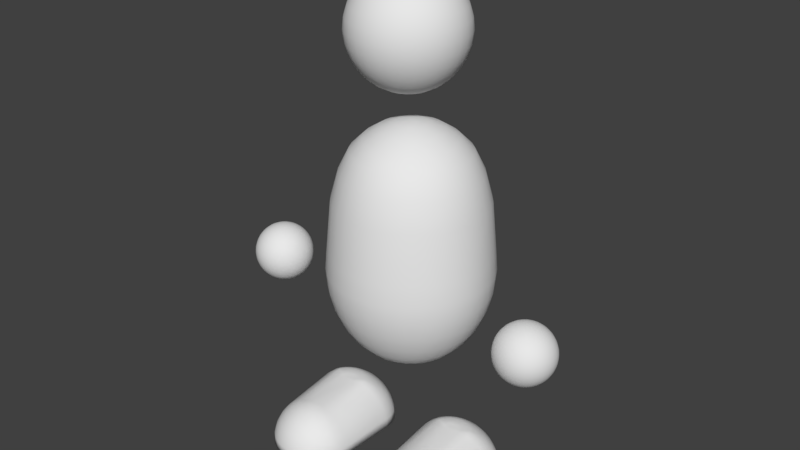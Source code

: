 # Source: player.blend  (saved by Blender 2.79.0; exported with 4.5.12 LTS)
import bpy
from mathutils import Matrix  # noqa: F401  (used for matrix-valued properties, if any)

bpy.ops.wm.read_factory_settings(use_empty=True)
scene = bpy.context.scene
scene.name = 'Scene'

# ---- collections
col_collection_1 = bpy.data.collections.new('Collection 1'); scene.collection.children.link(col_collection_1)

# ---- world
world_world = bpy.data.worlds.new('World'); scene.world = world_world
world_world.color = (0.05088, 0.05088, 0.05088)
world_world.use_sun_shadow = False
world_world.sun_shadow_jitter_overblur = 0.0
world_world.cycles.sampling_method = 'MANUAL'

# ---- meshes
me_sphere_004 = bpy.data.meshes.new('Sphere.004')
me_sphere_004.from_pydata([(3.164, -0.01874, -1.14), (3.188, 0.1029, 0.1189), (3.212, 0.2198, 0.08277), (3.233, 0.3275, 0.02404), (3.252, 0.422, -0.05499), (3.267, 0.4995, -0.1513), (3.279, 0.5571, -0.2612), (3.286, 0.5926, -0.3804), (3.288, 0.6046, -0.5044), (3.286, 0.5926, -0.6284), (3.279, 0.5571, -0.7476), (3.267, 0.4995, -0.8574), (3.252, 0.422, -0.9538), (3.233, 0.3275, -1.033), (3.212, 0.2198, -1.092), (3.188, 0.1029, -1.128), (3.212, 0.0958, 0.1189), (3.257, 0.2059, 0.08277), (3.299, 0.3075, 0.02404), (3.336, 0.3964, -0.05499), (3.366, 0.4694, -0.1513), (3.389, 0.5237, -0.2612), (3.403, 0.5571, -0.3804), (3.407, 0.5684, -0.5044), (3.403, 0.5571, -0.6284), (3.389, 0.5237, -0.7476), (3.366, 0.4694, -0.8574), (3.336, 0.3964, -0.9538), (3.299, 0.3075, -1.033), (3.257, 0.2059, -1.092), (3.212, 0.0958, -1.128), (3.233, 0.08434, 0.1189), (3.299, 0.1835, 0.08277), (3.36, 0.2748, 0.02404), (3.414, 0.3549, -0.05499), (3.458, 0.4206, -0.1513), (3.49, 0.4694, -0.2612), (3.511, 0.4995, -0.3804), (3.517, 0.5097, -0.5044), (3.511, 0.4995, -0.6284), (3.49, 0.4694, -0.7476), (3.458, 0.4206, -0.8574), (3.414, 0.3549, -0.9538), (3.36, 0.2748, -1.033), (3.299, 0.1835, -1.092), (3.233, 0.08434, -1.128), (3.252, 0.06893, 0.1189), (3.336, 0.1532, 0.08277), (3.414, 0.2309, 0.02404), (3.482, 0.299, -0.05499), (3.538, 0.3549, -0.1513), (3.579, 0.3964, -0.2612), (3.605, 0.422, -0.3804), (3.614, 0.4306, -0.5044), (3.605, 0.422, -0.6284), (3.579, 0.3964, -0.7476), (3.538, 0.3549, -0.8574), (3.482, 0.299, -0.9538), (3.414, 0.2309, -1.033), (3.336, 0.1532, -1.092), (3.252, 0.06893, -1.128), (3.267, 0.05014, 0.1189), (3.366, 0.1164, 0.08277), (3.458, 0.1774, 0.02404), (3.538, 0.2309, -0.05499), (3.604, 0.2748, -0.1513), (3.652, 0.3075, -0.2612), (3.683, 0.3275, -0.3804), (3.693, 0.3343, -0.5044), (3.683, 0.3275, -0.6284), (3.652, 0.3075, -0.7476), (3.604, 0.2748, -0.8574), (3.538, 0.2309, -0.9538), (3.458, 0.1774, -1.033), (3.366, 0.1164, -1.092), (3.267, 0.05014, -1.128), (3.279, 0.0287, 0.1189), (3.389, 0.07433, 0.08277), (3.49, 0.1164, 0.02404), (3.579, 0.1532, -0.05499), (3.652, 0.1835, -0.1513), (3.707, 0.2059, -0.2612), (3.74, 0.2198, -0.3804), (3.751, 0.2245, -0.5044), (3.74, 0.2198, -0.6284), (3.707, 0.2059, -0.7476), (3.652, 0.1835, -0.8574), (3.579, 0.1532, -0.9538), (3.49, 0.1164, -1.033), (3.389, 0.07433, -1.092), (3.279, 0.0287, -1.128), (3.286, 0.005444, 0.1189), (3.403, 0.0287, 0.08277), (3.511, 0.05014, 0.02404), (3.605, 0.06893, -0.05499), (3.683, 0.08434, -0.1513), (3.74, 0.0958, -0.2612), (3.776, 0.1029, -0.3804), (3.788, 0.1052, -0.5044), (3.776, 0.1029, -0.6284), (3.74, 0.0958, -0.7476), (3.683, 0.08434, -0.8574), (3.605, 0.06893, -0.9538), (3.511, 0.05014, -1.033), (3.403, 0.0287, -1.092), (3.286, 0.005444, -1.128), (3.288, -0.01874, 0.1189), (3.407, -0.01874, 0.08277), (3.517, -0.01874, 0.02404), (3.614, -0.01874, -0.05499), (3.693, -0.01874, -0.1513), (3.751, -0.01874, -0.2612), (3.788, -0.01874, -0.3804), (3.8, -0.01874, -0.5044), (3.788, -0.01874, -0.6284), (3.751, -0.01874, -0.7476), (3.693, -0.01874, -0.8574), (3.614, -0.01874, -0.9538), (3.517, -0.01874, -1.033), (3.407, -0.01874, -1.092), (3.288, -0.01874, -1.128), (3.286, -0.04293, 0.1189), (3.403, -0.06619, 0.08277), (3.511, -0.08763, 0.02404), (3.605, -0.1064, -0.05499), (3.683, -0.1218, -0.1513), (3.74, -0.1333, -0.2612), (3.776, -0.1403, -0.3804), (3.788, -0.1427, -0.5044), (3.776, -0.1403, -0.6284), (3.74, -0.1333, -0.7476), (3.683, -0.1218, -0.8574), (3.605, -0.1064, -0.9538), (3.511, -0.08763, -1.033), (3.403, -0.06619, -1.092), (3.286, -0.04293, -1.128), (3.279, -0.06619, 0.1189), (3.389, -0.1118, 0.08277), (3.49, -0.1539, 0.02404), (3.579, -0.1907, -0.05499), (3.652, -0.221, -0.1513), (3.707, -0.2434, -0.2612), (3.74, -0.2573, -0.3804), (3.751, -0.2619, -0.5044), (3.74, -0.2573, -0.6284), (3.707, -0.2434, -0.7476), (3.652, -0.221, -0.8574), (3.579, -0.1907, -0.9538), (3.49, -0.1539, -1.033), (3.389, -0.1118, -1.092), (3.279, -0.06619, -1.128), (3.267, -0.08763, 0.1189), (3.366, -0.1539, 0.08277), (3.458, -0.2149, 0.02404), (3.538, -0.2684, -0.05499), (3.604, -0.3123, -0.1513), (3.652, -0.3449, -0.2612), (3.683, -0.365, -0.3804), (3.693, -0.3718, -0.5044), (3.683, -0.365, -0.6284), (3.652, -0.3449, -0.7476), (3.604, -0.3123, -0.8574), (3.538, -0.2684, -0.9538), (3.458, -0.2149, -1.033), (3.366, -0.1539, -1.092), (3.267, -0.08763, -1.128), (3.252, -0.1064, 0.1189), (3.336, -0.1907, 0.08277), (3.414, -0.2684, 0.02404), (3.482, -0.3365, -0.05499), (3.538, -0.3924, -0.1513), (3.579, -0.4339, -0.2612), (3.605, -0.4595, -0.3804), (3.614, -0.4681, -0.5044), (3.605, -0.4595, -0.6284), (3.579, -0.4339, -0.7476), (3.538, -0.3924, -0.8574), (3.482, -0.3365, -0.9538), (3.414, -0.2684, -1.033), (3.336, -0.1907, -1.092), (3.252, -0.1064, -1.128), (3.233, -0.1218, 0.1189), (3.299, -0.221, 0.08277), (3.36, -0.3123, 0.02404), (3.414, -0.3924, -0.05499), (3.458, -0.4581, -0.1513), (3.49, -0.5069, -0.2612), (3.511, -0.537, -0.3804), (3.517, -0.5472, -0.5044), (3.511, -0.537, -0.6284), (3.49, -0.5069, -0.7476), (3.458, -0.4581, -0.8574), (3.414, -0.3924, -0.9538), (3.36, -0.3123, -1.033), (3.299, -0.221, -1.092), (3.233, -0.1218, -1.128), (3.212, -0.1333, 0.1189), (3.257, -0.2434, 0.08277), (3.299, -0.3449, 0.02404), (3.336, -0.4339, -0.05499), (3.366, -0.5069, -0.1513), (3.389, -0.5612, -0.2612), (3.403, -0.5946, -0.3804), (3.407, -0.6059, -0.5044), (3.403, -0.5946, -0.6284), (3.389, -0.5612, -0.7476), (3.366, -0.5069, -0.8574), (3.336, -0.4339, -0.9538), (3.299, -0.3449, -1.033), (3.257, -0.2434, -1.092), (3.212, -0.1333, -1.128), (3.188, -0.1403, 0.1189), (3.212, -0.2573, 0.08277), (3.233, -0.365, 0.02404), (3.252, -0.4595, -0.05499), (3.267, -0.537, -0.1513), (3.279, -0.5946, -0.2612), (3.286, -0.6301, -0.3804), (3.288, -0.6421, -0.5044), (3.286, -0.6301, -0.6284), (3.279, -0.5946, -0.7476), (3.267, -0.537, -0.8574), (3.252, -0.4595, -0.9538), (3.233, -0.365, -1.033), (3.212, -0.2573, -1.092), (3.188, -0.1403, -1.128), (3.164, -0.1427, 0.1189), (3.164, -0.2619, 0.08277), (3.164, -0.3718, 0.02404), (3.164, -0.4681, -0.05499), (3.164, -0.5472, -0.1513), (3.164, -0.6059, -0.2612), (3.164, -0.6421, -0.3804), (3.164, -0.6543, -0.5044), (3.164, -0.6421, -0.6284), (3.164, -0.6059, -0.7476), (3.164, -0.5472, -0.8574), (3.164, -0.4681, -0.9538), (3.164, -0.3718, -1.033), (3.164, -0.2619, -1.092), (3.164, -0.1427, -1.128), (3.14, -0.1403, 0.1189), (3.117, -0.2573, 0.08277), (3.095, -0.365, 0.02404), (3.077, -0.4595, -0.05499), (3.061, -0.537, -0.1513), (3.05, -0.5946, -0.2612), (3.043, -0.6301, -0.3804), (3.04, -0.6421, -0.5044), (3.043, -0.6301, -0.6284), (3.05, -0.5946, -0.7476), (3.061, -0.537, -0.8574), (3.077, -0.4595, -0.9538), (3.095, -0.365, -1.033), (3.117, -0.2573, -1.092), (3.14, -0.1403, -1.128), (3.164, -0.01874, 0.1311), (3.117, -0.1333, 0.1189), (3.071, -0.2434, 0.08277), (3.029, -0.3449, 0.02404), (2.992, -0.4339, -0.05499), (2.962, -0.5069, -0.1513), (2.94, -0.5612, -0.2612), (2.926, -0.5946, -0.3804), (2.921, -0.6059, -0.5044), (2.926, -0.5946, -0.6284), (2.94, -0.5612, -0.7476), (2.962, -0.5069, -0.8574), (2.992, -0.4339, -0.9538), (3.029, -0.3449, -1.033), (3.071, -0.2434, -1.092), (3.117, -0.1333, -1.128), (3.095, -0.1218, 0.1189), (3.029, -0.221, 0.08277), (2.968, -0.3123, 0.02404), (2.915, -0.3924, -0.05499), (2.871, -0.4581, -0.1513), (2.838, -0.5069, -0.2612), (2.818, -0.537, -0.3804), (2.811, -0.5472, -0.5044), (2.818, -0.537, -0.6284), (2.838, -0.5069, -0.7476), (2.871, -0.4581, -0.8574), (2.915, -0.3924, -0.9538), (2.968, -0.3123, -1.033), (3.029, -0.221, -1.092), (3.095, -0.1218, -1.128), (3.077, -0.1064, 0.1189), (2.992, -0.1907, 0.08277), (2.915, -0.2684, 0.02404), (2.847, -0.3365, -0.05499), (2.791, -0.3924, -0.1513), (2.749, -0.4339, -0.2612), (2.724, -0.4595, -0.3804), (2.715, -0.4681, -0.5044), (2.724, -0.4595, -0.6284), (2.749, -0.4339, -0.7476), (2.791, -0.3924, -0.8574), (2.847, -0.3365, -0.9538), (2.915, -0.2684, -1.033), (2.992, -0.1907, -1.092), (3.077, -0.1064, -1.128), (3.061, -0.08763, 0.1189), (2.962, -0.1539, 0.08277), (2.871, -0.2149, 0.02404), (2.791, -0.2684, -0.05499), (2.725, -0.3123, -0.1513), (2.676, -0.3449, -0.2612), (2.646, -0.365, -0.3804), (2.636, -0.3718, -0.5044), (2.646, -0.365, -0.6284), (2.676, -0.3449, -0.7476), (2.725, -0.3123, -0.8574), (2.791, -0.2684, -0.9538), (2.871, -0.2149, -1.033), (2.962, -0.1539, -1.092), (3.061, -0.08763, -1.128), (3.05, -0.06619, 0.1189), (2.94, -0.1118, 0.08277), (2.838, -0.1539, 0.02404), (2.749, -0.1907, -0.05499), (2.676, -0.221, -0.1513), (2.622, -0.2434, -0.2612), (2.588, -0.2573, -0.3804), (2.577, -0.2619, -0.5044), (2.588, -0.2573, -0.6284), (2.622, -0.2434, -0.7476), (2.676, -0.221, -0.8574), (2.749, -0.1907, -0.9538), (2.838, -0.1539, -1.033), (2.94, -0.1118, -1.092), (3.05, -0.06619, -1.128), (3.043, -0.04293, 0.1189), (2.926, -0.06619, 0.08277), (2.818, -0.08763, 0.02404), (2.724, -0.1064, -0.05499), (2.646, -0.1218, -0.1513), (2.588, -0.1333, -0.2612), (2.553, -0.1403, -0.3804), (2.541, -0.1427, -0.5044), (2.553, -0.1403, -0.6284), (2.588, -0.1333, -0.7476), (2.646, -0.1218, -0.8574), (2.724, -0.1064, -0.9538), (2.818, -0.08763, -1.033), (2.926, -0.06619, -1.092), (3.043, -0.04293, -1.128), (3.04, -0.01874, 0.1189), (2.921, -0.01874, 0.08277), (2.811, -0.01874, 0.02404), (2.715, -0.01874, -0.05499), (2.636, -0.01874, -0.1513), (2.577, -0.01874, -0.2612), (2.541, -0.01874, -0.3804), (2.529, -0.01874, -0.5044), (2.541, -0.01874, -0.6284), (2.577, -0.01874, -0.7476), (2.636, -0.01874, -0.8574), (2.715, -0.01874, -0.9538), (2.811, -0.01874, -1.033), (2.921, -0.01874, -1.092), (3.04, -0.01874, -1.128), (3.043, 0.005444, 0.1189), (2.926, 0.0287, 0.08277), (2.818, 0.05014, 0.02404), (2.724, 0.06893, -0.05499), (2.646, 0.08434, -0.1513), (2.588, 0.0958, -0.2612), (2.553, 0.1029, -0.3804), (2.541, 0.1052, -0.5044), (2.553, 0.1029, -0.6284), (2.588, 0.0958, -0.7476), (2.646, 0.08434, -0.8574), (2.724, 0.06893, -0.9538), (2.818, 0.05014, -1.033), (2.926, 0.0287, -1.092), (3.043, 0.005444, -1.128), (3.05, 0.0287, 0.1189), (2.94, 0.07432, 0.08277), (2.838, 0.1164, 0.02404), (2.749, 0.1532, -0.05499), (2.676, 0.1835, -0.1513), (2.622, 0.2059, -0.2612), (2.588, 0.2198, -0.3804), (2.577, 0.2245, -0.5044), (2.588, 0.2198, -0.6284), (2.622, 0.2059, -0.7476), (2.676, 0.1835, -0.8574), (2.749, 0.1532, -0.9538), (2.838, 0.1164, -1.033), (2.94, 0.07432, -1.092), (3.05, 0.0287, -1.128), (3.061, 0.05014, 0.1189), (2.962, 0.1164, 0.08277), (2.871, 0.1774, 0.02404), (2.791, 0.2309, -0.05499), (2.725, 0.2748, -0.1513), (2.676, 0.3075, -0.2612), (2.646, 0.3275, -0.3804), (2.636, 0.3343, -0.5044), (2.646, 0.3275, -0.6284), (2.676, 0.3075, -0.7476), (2.725, 0.2748, -0.8574), (2.791, 0.2309, -0.9538), (2.871, 0.1774, -1.033), (2.962, 0.1164, -1.092), (3.061, 0.05014, -1.128), (3.077, 0.06893, 0.1189), (2.992, 0.1532, 0.08277), (2.915, 0.2309, 0.02404), (2.847, 0.299, -0.05499), (2.791, 0.3549, -0.1513), (2.749, 0.3964, -0.2612), (2.724, 0.422, -0.3804), (2.715, 0.4306, -0.5044), (2.724, 0.422, -0.6284), (2.749, 0.3964, -0.7476), (2.791, 0.3549, -0.8574), (2.847, 0.299, -0.9538), (2.915, 0.2309, -1.033), (2.992, 0.1532, -1.092), (3.077, 0.06893, -1.128), (3.095, 0.08434, 0.1189), (3.029, 0.1835, 0.08277), (2.968, 0.2748, 0.02404), (2.915, 0.3549, -0.05499), (2.871, 0.4206, -0.1513), (2.838, 0.4694, -0.2612), (2.818, 0.4995, -0.3804), (2.811, 0.5097, -0.5044), (2.818, 0.4995, -0.6284), (2.838, 0.4694, -0.7476), (2.871, 0.4206, -0.8574), (2.915, 0.3549, -0.9538), (2.968, 0.2748, -1.033), (3.029, 0.1835, -1.092), (3.095, 0.08434, -1.128), (3.117, 0.0958, 0.1189), (3.071, 0.2059, 0.08277), (3.029, 0.3075, 0.02404), (2.992, 0.3964, -0.05499), (2.962, 0.4694, -0.1513), (2.94, 0.5237, -0.2612), (2.926, 0.5571, -0.3804), (2.921, 0.5684, -0.5044), (2.926, 0.5571, -0.6284), (2.94, 0.5237, -0.7476), (2.962, 0.4694, -0.8574), (2.992, 0.3964, -0.9538), (3.029, 0.3075, -1.033), (3.071, 0.2059, -1.092), (3.117, 0.0958, -1.128), (3.14, 0.1029, 0.1189), (3.117, 0.2198, 0.08277), (3.095, 0.3275, 0.02404), (3.077, 0.422, -0.05499), (3.061, 0.4995, -0.1513), (3.05, 0.5571, -0.2612), (3.043, 0.5926, -0.3804), (3.04, 0.6046, -0.5044), (3.043, 0.5926, -0.6284), (3.05, 0.5571, -0.7476), (3.061, 0.4995, -0.8574), (3.077, 0.422, -0.9538), (3.095, 0.3275, -1.033), (3.117, 0.2198, -1.092), (3.14, 0.1029, -1.128), (3.164, 0.1052, 0.1189), (3.164, 0.2245, 0.08277), (3.164, 0.3343, 0.02404), (3.164, 0.4306, -0.05499), (3.164, 0.5097, -0.1513), (3.164, 0.5684, -0.2612), (3.164, 0.6046, -0.3804), (3.164, 0.6168, -0.5044), (3.164, 0.6046, -0.6284), (3.164, 0.5684, -0.7476), (3.164, 0.5097, -0.8574), (3.164, 0.4306, -0.9538), (3.164, 0.3343, -1.033), (3.164, 0.2245, -1.092), (3.164, 0.1052, -1.128)], [], [(470, 469, 3, 4), (478, 477, 11, 12), (471, 470, 4, 5), (479, 478, 12, 13), (472, 471, 5, 6), (480, 479, 13, 14), (473, 472, 6, 7), (481, 480, 14, 15), (474, 473, 7, 8), (467, 256, 1), (0, 481, 15), (475, 474, 8, 9), (468, 467, 1, 2), (476, 475, 9, 10), (469, 468, 2, 3), (477, 476, 10, 11), (3, 2, 17, 18), (11, 10, 25, 26), (4, 3, 18, 19), (12, 11, 26, 27), (5, 4, 19, 20), (13, 12, 27, 28), (6, 5, 20, 21), (14, 13, 28, 29), (7, 6, 21, 22), (15, 14, 29, 30), (8, 7, 22, 23), (1, 256, 16), (0, 15, 30), (9, 8, 23, 24), (2, 1, 16, 17), (10, 9, 24, 25), (22, 21, 36, 37), (30, 29, 44, 45), (23, 22, 37, 38), (16, 256, 31), (0, 30, 45), (24, 23, 38, 39), (17, 16, 31, 32), (25, 24, 39, 40), (18, 17, 32, 33), (26, 25, 40, 41), (19, 18, 33, 34), (27, 26, 41, 42), (20, 19, 34, 35), (28, 27, 42, 43), (21, 20, 35, 36), (29, 28, 43, 44), (41, 40, 55, 56), (34, 33, 48, 49), (42, 41, 56, 57), (35, 34, 49, 50), (43, 42, 57, 58), (36, 35, 50, 51), (44, 43, 58, 59), (37, 36, 51, 52), (45, 44, 59, 60), (38, 37, 52, 53), (31, 256, 46), (0, 45, 60), (39, 38, 53, 54), (32, 31, 46, 47), (40, 39, 54, 55), (33, 32, 47, 48), (60, 59, 74, 75), (53, 52, 67, 68), (46, 256, 61), (0, 60, 75), (54, 53, 68, 69), (47, 46, 61, 62), (55, 54, 69, 70), (48, 47, 62, 63), (56, 55, 70, 71), (49, 48, 63, 64), (57, 56, 71, 72), (50, 49, 64, 65), (58, 57, 72, 73), (51, 50, 65, 66), (59, 58, 73, 74), (52, 51, 66, 67), (64, 63, 78, 79), (72, 71, 86, 87), (65, 64, 79, 80), (73, 72, 87, 88), (66, 65, 80, 81), (74, 73, 88, 89), (67, 66, 81, 82), (75, 74, 89, 90), (68, 67, 82, 83), (61, 256, 76), (0, 75, 90), (69, 68, 83, 84), (62, 61, 76, 77), (70, 69, 84, 85), (63, 62, 77, 78), (71, 70, 85, 86), (83, 82, 97, 98), (76, 256, 91), (0, 90, 105), (84, 83, 98, 99), (77, 76, 91, 92), (85, 84, 99, 100), (78, 77, 92, 93), (86, 85, 100, 101), (79, 78, 93, 94), (87, 86, 101, 102), (80, 79, 94, 95), (88, 87, 102, 103), (81, 80, 95, 96), (89, 88, 103, 104), (82, 81, 96, 97), (90, 89, 104, 105), (102, 101, 116, 117), (95, 94, 109, 110), (103, 102, 117, 118), (96, 95, 110, 111), (104, 103, 118, 119), (97, 96, 111, 112), (105, 104, 119, 120), (98, 97, 112, 113), (91, 256, 106), (0, 105, 120), (99, 98, 113, 114), (92, 91, 106, 107), (100, 99, 114, 115), (93, 92, 107, 108), (101, 100, 115, 116), (94, 93, 108, 109), (0, 120, 135), (114, 113, 128, 129), (107, 106, 121, 122), (115, 114, 129, 130), (108, 107, 122, 123), (116, 115, 130, 131), (109, 108, 123, 124), (117, 116, 131, 132), (110, 109, 124, 125), (118, 117, 132, 133), (111, 110, 125, 126), (119, 118, 133, 134), (112, 111, 126, 127), (120, 119, 134, 135), (113, 112, 127, 128), (106, 256, 121), (133, 132, 147, 148), (126, 125, 140, 141), (134, 133, 148, 149), (127, 126, 141, 142), (135, 134, 149, 150), (128, 127, 142, 143), (121, 256, 136), (0, 135, 150), (129, 128, 143, 144), (122, 121, 136, 137), (130, 129, 144, 145), (123, 122, 137, 138), (131, 130, 145, 146), (124, 123, 138, 139), (132, 131, 146, 147), (125, 124, 139, 140), (137, 136, 151, 152), (145, 144, 159, 160), (138, 137, 152, 153), (146, 145, 160, 161), (139, 138, 153, 154), (147, 146, 161, 162), (140, 139, 154, 155), (148, 147, 162, 163), (141, 140, 155, 156), (149, 148, 163, 164), (142, 141, 156, 157), (150, 149, 164, 165), (143, 142, 157, 158), (136, 256, 151), (0, 150, 165), (144, 143, 158, 159), (156, 155, 170, 171), (164, 163, 178, 179), (157, 156, 171, 172), (165, 164, 179, 180), (158, 157, 172, 173), (151, 256, 166), (0, 165, 180), (159, 158, 173, 174), (152, 151, 166, 167), (160, 159, 174, 175), (153, 152, 167, 168), (161, 160, 175, 176), (154, 153, 168, 169), (162, 161, 176, 177), (155, 154, 169, 170), (163, 162, 177, 178), (175, 174, 189, 190), (168, 167, 182, 183), (176, 175, 190, 191), (169, 168, 183, 184), (177, 176, 191, 192), (170, 169, 184, 185), (178, 177, 192, 193), (171, 170, 185, 186), (179, 178, 193, 194), (172, 171, 186, 187), (180, 179, 194, 195), (173, 172, 187, 188), (166, 256, 181), (0, 180, 195), (174, 173, 188, 189), (167, 166, 181, 182), (194, 193, 208, 209), (187, 186, 201, 202), (195, 194, 209, 210), (188, 187, 202, 203), (181, 256, 196), (0, 195, 210), (189, 188, 203, 204), (182, 181, 196, 197), (190, 189, 204, 205), (183, 182, 197, 198), (191, 190, 205, 206), (184, 183, 198, 199), (192, 191, 206, 207), (185, 184, 199, 200), (193, 192, 207, 208), (186, 185, 200, 201), (198, 197, 212, 213), (206, 205, 220, 221), (199, 198, 213, 214), (207, 206, 221, 222), (200, 199, 214, 215), (208, 207, 222, 223), (201, 200, 215, 216), (209, 208, 223, 224), (202, 201, 216, 217), (210, 209, 224, 225), (203, 202, 217, 218), (196, 256, 211), (0, 210, 225), (204, 203, 218, 219), (197, 196, 211, 212), (205, 204, 219, 220), (217, 216, 231, 232), (225, 224, 239, 240), (218, 217, 232, 233), (211, 256, 226), (0, 225, 240), (219, 218, 233, 234), (212, 211, 226, 227), (220, 219, 234, 235), (213, 212, 227, 228), (221, 220, 235, 236), (214, 213, 228, 229), (222, 221, 236, 237), (215, 214, 229, 230), (223, 222, 237, 238), (216, 215, 230, 231), (224, 223, 238, 239), (236, 235, 250, 251), (229, 228, 243, 244), (237, 236, 251, 252), (230, 229, 244, 245), (238, 237, 252, 253), (231, 230, 245, 246), (239, 238, 253, 254), (232, 231, 246, 247), (240, 239, 254, 255), (233, 232, 247, 248), (226, 256, 241), (0, 240, 255), (234, 233, 248, 249), (227, 226, 241, 242), (235, 234, 249, 250), (228, 227, 242, 243), (255, 254, 270, 271), (248, 247, 263, 264), (241, 256, 257), (0, 255, 271), (249, 248, 264, 265), (242, 241, 257, 258), (250, 249, 265, 266), (243, 242, 258, 259), (251, 250, 266, 267), (244, 243, 259, 260), (252, 251, 267, 268), (245, 244, 260, 261), (253, 252, 268, 269), (246, 245, 261, 262), (254, 253, 269, 270), (247, 246, 262, 263), (268, 267, 282, 283), (261, 260, 275, 276), (269, 268, 283, 284), (262, 261, 276, 277), (270, 269, 284, 285), (263, 262, 277, 278), (271, 270, 285, 286), (264, 263, 278, 279), (257, 256, 272), (0, 271, 286), (265, 264, 279, 280), (258, 257, 272, 273), (266, 265, 280, 281), (259, 258, 273, 274), (267, 266, 281, 282), (260, 259, 274, 275), (272, 256, 287), (0, 286, 301), (280, 279, 294, 295), (273, 272, 287, 288), (281, 280, 295, 296), (274, 273, 288, 289), (282, 281, 296, 297), (275, 274, 289, 290), (283, 282, 297, 298), (276, 275, 290, 291), (284, 283, 298, 299), (277, 276, 291, 292), (285, 284, 299, 300), (278, 277, 292, 293), (286, 285, 300, 301), (279, 278, 293, 294), (291, 290, 305, 306), (299, 298, 313, 314), (292, 291, 306, 307), (300, 299, 314, 315), (293, 292, 307, 308), (301, 300, 315, 316), (294, 293, 308, 309), (287, 256, 302), (0, 301, 316), (295, 294, 309, 310), (288, 287, 302, 303), (296, 295, 310, 311), (289, 288, 303, 304), (297, 296, 311, 312), (290, 289, 304, 305), (298, 297, 312, 313), (310, 309, 324, 325), (303, 302, 317, 318), (311, 310, 325, 326), (304, 303, 318, 319), (312, 311, 326, 327), (305, 304, 319, 320), (313, 312, 327, 328), (306, 305, 320, 321), (314, 313, 328, 329), (307, 306, 321, 322), (315, 314, 329, 330), (308, 307, 322, 323), (316, 315, 330, 331), (309, 308, 323, 324), (302, 256, 317), (0, 316, 331), (329, 328, 343, 344), (322, 321, 336, 337), (330, 329, 344, 345), (323, 322, 337, 338), (331, 330, 345, 346), (324, 323, 338, 339), (317, 256, 332), (0, 331, 346), (325, 324, 339, 340), (318, 317, 332, 333), (326, 325, 340, 341), (319, 318, 333, 334), (327, 326, 341, 342), (320, 319, 334, 335), (328, 327, 342, 343), (321, 320, 335, 336), (333, 332, 347, 348), (341, 340, 355, 356), (334, 333, 348, 349), (342, 341, 356, 357), (335, 334, 349, 350), (343, 342, 357, 358), (336, 335, 350, 351), (344, 343, 358, 359), (337, 336, 351, 352), (345, 344, 359, 360), (338, 337, 352, 353), (346, 345, 360, 361), (339, 338, 353, 354), (332, 256, 347), (0, 346, 361), (340, 339, 354, 355), (352, 351, 366, 367), (360, 359, 374, 375), (353, 352, 367, 368), (361, 360, 375, 376), (354, 353, 368, 369), (347, 256, 362), (0, 361, 376), (355, 354, 369, 370), (348, 347, 362, 363), (356, 355, 370, 371), (349, 348, 363, 364), (357, 356, 371, 372), (350, 349, 364, 365), (358, 357, 372, 373), (351, 350, 365, 366), (359, 358, 373, 374), (371, 370, 385, 386), (364, 363, 378, 379), (372, 371, 386, 387), (365, 364, 379, 380), (373, 372, 387, 388), (366, 365, 380, 381), (374, 373, 388, 389), (367, 366, 381, 382), (375, 374, 389, 390), (368, 367, 382, 383), (376, 375, 390, 391), (369, 368, 383, 384), (362, 256, 377), (0, 376, 391), (370, 369, 384, 385), (363, 362, 377, 378), (390, 389, 404, 405), (383, 382, 397, 398), (391, 390, 405, 406), (384, 383, 398, 399), (377, 256, 392), (0, 391, 406), (385, 384, 399, 400), (378, 377, 392, 393), (386, 385, 400, 401), (379, 378, 393, 394), (387, 386, 401, 402), (380, 379, 394, 395), (388, 387, 402, 403), (381, 380, 395, 396), (389, 388, 403, 404), (382, 381, 396, 397), (402, 401, 416, 417), (395, 394, 409, 410), (403, 402, 417, 418), (396, 395, 410, 411), (404, 403, 418, 419), (397, 396, 411, 412), (405, 404, 419, 420), (398, 397, 412, 413), (406, 405, 420, 421), (399, 398, 413, 414), (392, 256, 407), (0, 406, 421), (400, 399, 414, 415), (393, 392, 407, 408), (401, 400, 415, 416), (394, 393, 408, 409), (421, 420, 435, 436), (414, 413, 428, 429), (407, 256, 422), (0, 421, 436), (415, 414, 429, 430), (408, 407, 422, 423), (416, 415, 430, 431), (409, 408, 423, 424), (417, 416, 431, 432), (410, 409, 424, 425), (418, 417, 432, 433), (411, 410, 425, 426), (419, 418, 433, 434), (412, 411, 426, 427), (420, 419, 434, 435), (413, 412, 427, 428), (425, 424, 439, 440), (433, 432, 447, 448), (426, 425, 440, 441), (434, 433, 448, 449), (427, 426, 441, 442), (435, 434, 449, 450), (428, 427, 442, 443), (436, 435, 450, 451), (429, 428, 443, 444), (422, 256, 437), (0, 436, 451), (430, 429, 444, 445), (423, 422, 437, 438), (431, 430, 445, 446), (424, 423, 438, 439), (432, 431, 446, 447), (444, 443, 458, 459), (437, 256, 452), (0, 451, 466), (445, 444, 459, 460), (438, 437, 452, 453), (446, 445, 460, 461), (439, 438, 453, 454), (447, 446, 461, 462), (440, 439, 454, 455), (448, 447, 462, 463), (441, 440, 455, 456), (449, 448, 463, 464), (442, 441, 456, 457), (450, 449, 464, 465), (443, 442, 457, 458), (451, 450, 465, 466), (463, 462, 477, 478), (456, 455, 470, 471), (464, 463, 478, 479), (457, 456, 471, 472), (465, 464, 479, 480), (458, 457, 472, 473), (466, 465, 480, 481), (459, 458, 473, 474), (452, 256, 467), (0, 466, 481), (460, 459, 474, 475), (453, 452, 467, 468), (461, 460, 475, 476), (454, 453, 468, 469), (462, 461, 476, 477), (455, 454, 469, 470)])
me_sphere_004.polygons.foreach_set('use_smooth', [True] * 512)
me_sphere_004.use_remesh_preserve_volume = False
me_sphere_004.use_remesh_preserve_attributes = False
me_sphere_004.use_mirror_vertex_groups = False
me_sphere_004.update()
me_sphere_003 = bpy.data.meshes.new('Sphere.003')
me_sphere_003.from_pydata([(0.0, -3.258e-07, -1.0), (0.03806, 0.1913, 0.9808), (0.07466, 0.3753, 0.9239), (0.1084, 0.5449, 0.8315), (0.1379, 0.6935, 0.7071), (0.1622, 0.8155, 0.5556), (0.1802, 0.9061, 0.3827), (0.1913, 0.9619, 0.1951), (0.1951, 0.9808, 7.55e-08), (0.1913, 0.9619, -0.1951), (0.1802, 0.9061, -0.3827), (0.1622, 0.8155, -0.5556), (0.1379, 0.6935, -0.7071), (0.1084, 0.5449, -0.8315), (0.07466, 0.3753, -0.9239), (0.03806, 0.1913, -0.9808), (0.07466, 0.1802, 0.9808), (0.1464, 0.3536, 0.9239), (0.2126, 0.5133, 0.8315), (0.2706, 0.6533, 0.7071), (0.3182, 0.7682, 0.5556), (0.3536, 0.8536, 0.3827), (0.3753, 0.9061, 0.1951), (0.3827, 0.9239, 7.55e-08), (0.3753, 0.9061, -0.1951), (0.3536, 0.8536, -0.3827), (0.3182, 0.7682, -0.5556), (0.2706, 0.6533, -0.7071), (0.2126, 0.5133, -0.8315), (0.1464, 0.3536, -0.9239), (0.07466, 0.1802, -0.9808), (0.1084, 0.1622, 0.9808), (0.2126, 0.3182, 0.9239), (0.3087, 0.4619, 0.8315), (0.3928, 0.5879, 0.7071), (0.4619, 0.6913, 0.5556), (0.5133, 0.7682, 0.3827), (0.5449, 0.8155, 0.1951), (0.5556, 0.8315, 7.55e-08), (0.5449, 0.8155, -0.1951), (0.5133, 0.7682, -0.3827), (0.4619, 0.6913, -0.5556), (0.3928, 0.5879, -0.7071), (0.3087, 0.4619, -0.8315), (0.2126, 0.3182, -0.9239), (0.1084, 0.1622, -0.9808), (0.1379, 0.1379, 0.9808), (0.2706, 0.2706, 0.9239), (0.3928, 0.3928, 0.8315), (0.5, 0.5, 0.7071), (0.5879, 0.5879, 0.5556), (0.6533, 0.6533, 0.3827), (0.6935, 0.6935, 0.1951), (0.7071, 0.7071, 7.55e-08), (0.6935, 0.6935, -0.1951), (0.6533, 0.6533, -0.3827), (0.5879, 0.5879, -0.5556), (0.5, 0.5, -0.7071), (0.3928, 0.3928, -0.8315), (0.2706, 0.2706, -0.9239), (0.1379, 0.1379, -0.9808), (0.1622, 0.1084, 0.9808), (0.3182, 0.2126, 0.9239), (0.4619, 0.3087, 0.8315), (0.5879, 0.3928, 0.7071), (0.6913, 0.4619, 0.5556), (0.7682, 0.5133, 0.3827), (0.8155, 0.5449, 0.1951), (0.8315, 0.5556, 7.55e-08), (0.8155, 0.5449, -0.1951), (0.7682, 0.5133, -0.3827), (0.6913, 0.4619, -0.5556), (0.5879, 0.3928, -0.7071), (0.4619, 0.3087, -0.8315), (0.3182, 0.2126, -0.9239), (0.1622, 0.1084, -0.9808), (0.1802, 0.07466, 0.9808), (0.3536, 0.1464, 0.9239), (0.5133, 0.2126, 0.8315), (0.6533, 0.2706, 0.7071), (0.7682, 0.3182, 0.5556), (0.8536, 0.3536, 0.3827), (0.9061, 0.3753, 0.1951), (0.9239, 0.3827, 7.55e-08), (0.9061, 0.3753, -0.1951), (0.8536, 0.3536, -0.3827), (0.7682, 0.3182, -0.5556), (0.6533, 0.2706, -0.7071), (0.5133, 0.2126, -0.8315), (0.3536, 0.1464, -0.9239), (0.1802, 0.07466, -0.9808), (0.1913, 0.03806, 0.9808), (0.3753, 0.07466, 0.9239), (0.5449, 0.1084, 0.8315), (0.6935, 0.1379, 0.7071), (0.8155, 0.1622, 0.5556), (0.9061, 0.1802, 0.3827), (0.9619, 0.1913, 0.1951), (0.9808, 0.1951, 7.55e-08), (0.9619, 0.1913, -0.1951), (0.9061, 0.1802, -0.3827), (0.8155, 0.1622, -0.5556), (0.6935, 0.1379, -0.7071), (0.5449, 0.1084, -0.8315), (0.3753, 0.07466, -0.9239), (0.1913, 0.03806, -0.9808), (0.1951, -3.266e-07, 0.9808), (0.3827, -3.192e-07, 0.9239), (0.5556, -3.117e-07, 0.8315), (0.7071, -3.192e-07, 0.7071), (0.8315, -3.341e-07, 0.5556), (0.9239, -2.745e-07, 0.3827), (0.9808, -3.937e-07, 0.1951), (1.0, -3.788e-07, 7.55e-08), (0.9808, -3.937e-07, -0.1951), (0.9239, -2.298e-07, -0.3827), (0.8315, -3.341e-07, -0.5556), (0.7071, -3.192e-07, -0.7071), (0.5556, -3.415e-07, -0.8315), (0.3827, -3.043e-07, -0.9239), (0.1951, -3.08e-07, -0.9808), (0.1913, -0.03806, 0.9808), (0.3753, -0.07466, 0.9239), (0.5449, -0.1084, 0.8315), (0.6935, -0.138, 0.7071), (0.8155, -0.1622, 0.5556), (0.9061, -0.1802, 0.3827), (0.9619, -0.1913, 0.1951), (0.9808, -0.1951, 7.55e-08), (0.9619, -0.1913, -0.1951), (0.9061, -0.1802, -0.3827), (0.8155, -0.1622, -0.5556), (0.6935, -0.138, -0.7071), (0.5449, -0.1084, -0.8315), (0.3753, -0.07466, -0.9239), (0.1913, -0.03806, -0.9808), (0.1802, -0.07466, 0.9808), (0.3536, -0.1464, 0.9239), (0.5133, -0.2126, 0.8315), (0.6533, -0.2706, 0.7071), (0.7682, -0.3182, 0.5556), (0.8536, -0.3536, 0.3827), (0.9061, -0.3753, 0.1951), (0.9239, -0.3827, 7.55e-08), (0.9061, -0.3753, -0.1951), (0.8536, -0.3536, -0.3827), (0.7682, -0.3182, -0.5556), (0.6533, -0.2706, -0.7071), (0.5133, -0.2126, -0.8315), (0.3536, -0.1464, -0.9239), (0.1802, -0.07466, -0.9808), (0.1622, -0.1084, 0.9808), (0.3182, -0.2126, 0.9239), (0.4619, -0.3087, 0.8315), (0.5879, -0.3928, 0.7071), (0.6913, -0.4619, 0.5556), (0.7682, -0.5133, 0.3827), (0.8155, -0.5449, 0.1951), (0.8315, -0.5556, 7.55e-08), (0.8155, -0.5449, -0.1951), (0.7682, -0.5133, -0.3827), (0.6913, -0.4619, -0.5556), (0.5879, -0.3928, -0.7071), (0.4619, -0.3087, -0.8315), (0.3182, -0.2126, -0.9239), (0.1622, -0.1084, -0.9808), (0.1379, -0.138, 0.9808), (0.2706, -0.2706, 0.9239), (0.3928, -0.3928, 0.8315), (0.5, -0.5, 0.7071), (0.5879, -0.5879, 0.5556), (0.6533, -0.6533, 0.3827), (0.6935, -0.6935, 0.1951), (0.7071, -0.7071, 7.55e-08), (0.6935, -0.6935, -0.1951), (0.6533, -0.6533, -0.3827), (0.5879, -0.5879, -0.5556), (0.5, -0.5, -0.7071), (0.3928, -0.3928, -0.8315), (0.2706, -0.2706, -0.9239), (0.1379, -0.138, -0.9808), (0.1084, -0.1622, 0.9808), (0.2126, -0.3182, 0.9239), (0.3087, -0.4619, 0.8315), (0.3928, -0.5879, 0.7071), (0.4619, -0.6913, 0.5556), (0.5133, -0.7682, 0.3827), (0.5449, -0.8155, 0.1951), (0.5556, -0.8315, 7.55e-08), (0.5449, -0.8155, -0.1951), (0.5133, -0.7682, -0.3827), (0.4619, -0.6913, -0.5556), (0.3928, -0.5879, -0.7071), (0.3087, -0.4619, -0.8315), (0.2126, -0.3182, -0.9239), (0.1084, -0.1622, -0.9808), (0.07466, -0.1802, 0.9808), (0.1464, -0.3536, 0.9239), (0.2126, -0.5133, 0.8315), (0.2706, -0.6533, 0.7071), (0.3182, -0.7682, 0.5556), (0.3536, -0.8536, 0.3827), (0.3753, -0.9061, 0.1951), (0.3827, -0.9239, 7.55e-08), (0.3753, -0.9061, -0.1951), (0.3536, -0.8536, -0.3827), (0.3182, -0.7682, -0.5556), (0.2706, -0.6533, -0.7071), (0.2126, -0.5133, -0.8315), (0.1464, -0.3536, -0.9239), (0.07466, -0.1802, -0.9808), (0.03806, -0.1913, 0.9808), (0.07466, -0.3753, 0.9239), (0.1084, -0.5449, 0.8315), (0.1379, -0.6935, 0.7071), (0.1622, -0.8155, 0.5556), (0.1802, -0.9061, 0.3827), (0.1913, -0.9619, 0.1951), (0.1951, -0.9808, 7.55e-08), (0.1913, -0.9619, -0.1951), (0.1802, -0.9061, -0.3827), (0.1622, -0.8155, -0.5556), (0.1379, -0.6935, -0.7071), (0.1084, -0.5449, -0.8315), (0.07466, -0.3753, -0.9239), (0.03806, -0.1913, -0.9808), (-7.212e-09, -0.1951, 0.9808), (4.122e-08, -0.3827, 0.9239), (2.632e-08, -0.5556, 0.8315), (-2.584e-08, -0.7071, 0.7071), (-8.544e-08, -0.8315, 0.5556), (6.357e-08, -0.9239, 0.3827), (-8.544e-08, -0.9808, 0.1951), (-1.003e-07, -1.0, 7.55e-08), (-8.544e-08, -0.9808, -0.1951), (6.357e-08, -0.9239, -0.3827), (-8.544e-08, -0.8315, -0.5556), (-2.584e-08, -0.7071, -0.7071), (-1.094e-08, -0.5556, -0.8315), (3.964e-09, -0.3827, -0.9239), (3.964e-09, -0.1951, -0.9808), (-0.03806, -0.1913, 0.9808), (-0.07466, -0.3753, 0.9239), (-0.1084, -0.5449, 0.8315), (-0.1379, -0.6935, 0.7071), (-0.1622, -0.8155, 0.5556), (-0.1802, -0.9061, 0.3827), (-0.1913, -0.9619, 0.1951), (-0.1951, -0.9808, 7.55e-08), (-0.1913, -0.9619, -0.1951), (-0.1802, -0.9061, -0.3827), (-0.1622, -0.8155, -0.5556), (-0.1379, -0.6935, -0.7071), (-0.1084, -0.5449, -0.8315), (-0.07466, -0.3753, -0.9239), (-0.03806, -0.1913, -0.9808), (-1.247e-07, -6.269e-07, 1.0), (-0.07466, -0.1802, 0.9808), (-0.1464, -0.3536, 0.9239), (-0.2126, -0.5133, 0.8315), (-0.2706, -0.6533, 0.7071), (-0.3182, -0.7682, 0.5556), (-0.3536, -0.8536, 0.3827), (-0.3753, -0.9061, 0.1951), (-0.3827, -0.9239, 7.55e-08), (-0.3753, -0.9061, -0.1951), (-0.3536, -0.8536, -0.3827), (-0.3182, -0.7682, -0.5556), (-0.2706, -0.6533, -0.7071), (-0.2126, -0.5133, -0.8315), (-0.1464, -0.3536, -0.9239), (-0.07466, -0.1802, -0.9808), (-0.1084, -0.1622, 0.9808), (-0.2126, -0.3182, 0.9239), (-0.3087, -0.4619, 0.8315), (-0.3928, -0.5879, 0.7071), (-0.4619, -0.6913, 0.5556), (-0.5133, -0.7682, 0.3827), (-0.5449, -0.8155, 0.1951), (-0.5556, -0.8315, 7.55e-08), (-0.5449, -0.8155, -0.1951), (-0.5133, -0.7682, -0.3827), (-0.4619, -0.6913, -0.5556), (-0.3928, -0.5879, -0.7071), (-0.3087, -0.4619, -0.8315), (-0.2126, -0.3182, -0.9239), (-0.1084, -0.1622, -0.9808), (-0.1379, -0.138, 0.9808), (-0.2706, -0.2706, 0.9239), (-0.3928, -0.3928, 0.8315), (-0.5, -0.5, 0.7071), (-0.5879, -0.5879, 0.5556), (-0.6533, -0.6533, 0.3827), (-0.6935, -0.6935, 0.1951), (-0.7071, -0.7071, 7.55e-08), (-0.6935, -0.6935, -0.1951), (-0.6533, -0.6533, -0.3827), (-0.5879, -0.5879, -0.5556), (-0.5, -0.5, -0.7071), (-0.3928, -0.3928, -0.8315), (-0.2706, -0.2706, -0.9239), (-0.1379, -0.1379, -0.9808), (-0.1622, -0.1084, 0.9808), (-0.3182, -0.2126, 0.9239), (-0.4619, -0.3087, 0.8315), (-0.5879, -0.3928, 0.7071), (-0.6913, -0.4619, 0.5556), (-0.7682, -0.5133, 0.3827), (-0.8155, -0.5449, 0.1951), (-0.8315, -0.5556, 7.55e-08), (-0.8155, -0.5449, -0.1951), (-0.7682, -0.5133, -0.3827), (-0.6913, -0.4619, -0.5556), (-0.5879, -0.3928, -0.7071), (-0.4619, -0.3087, -0.8315), (-0.3182, -0.2126, -0.9239), (-0.1622, -0.1084, -0.9808), (-0.1802, -0.07466, 0.9808), (-0.3536, -0.1464, 0.9239), (-0.5133, -0.2126, 0.8315), (-0.6533, -0.2706, 0.7071), (-0.7682, -0.3182, 0.5556), (-0.8536, -0.3536, 0.3827), (-0.9061, -0.3753, 0.1951), (-0.9239, -0.3827, 7.55e-08), (-0.9061, -0.3753, -0.1951), (-0.8536, -0.3536, -0.3827), (-0.7682, -0.3182, -0.5556), (-0.6533, -0.2706, -0.7071), (-0.5133, -0.2126, -0.8315), (-0.3536, -0.1464, -0.9239), (-0.1802, -0.07466, -0.9808), (-0.1913, -0.03806, 0.9808), (-0.3753, -0.07466, 0.9239), (-0.5449, -0.1084, 0.8315), (-0.6935, -0.1379, 0.7071), (-0.8155, -0.1622, 0.5556), (-0.9061, -0.1802, 0.3827), (-0.9619, -0.1913, 0.1951), (-0.9808, -0.1951, 7.55e-08), (-0.9619, -0.1913, -0.1951), (-0.9061, -0.1802, -0.3827), (-0.8155, -0.1622, -0.5556), (-0.6935, -0.1379, -0.7071), (-0.5449, -0.1084, -0.8315), (-0.3753, -0.07466, -0.9239), (-0.1913, -0.03806, -0.9808), (-0.1951, -3.117e-07, 0.9808), (-0.3827, -2.819e-07, 0.9239), (-0.5556, -2.819e-07, 0.8315), (-0.7071, -1.851e-07, 0.7071), (-0.8315, -1.404e-07, 0.5556), (-0.9239, -3.192e-07, 0.3827), (-0.9808, -9.567e-08, 0.1951), (-1.0, -1.404e-07, 7.55e-08), (-0.9808, -9.567e-08, -0.1951), (-0.9239, -3.192e-07, -0.3827), (-0.8315, -1.404e-07, -0.5556), (-0.7071, -1.851e-07, -0.7071), (-0.5556, -2.596e-07, -0.8315), (-0.3827, -2.521e-07, -0.9239), (-0.1951, -3.155e-07, -0.9808), (-0.1913, 0.03806, 0.9808), (-0.3753, 0.07466, 0.9239), (-0.5449, 0.1084, 0.8315), (-0.6935, 0.1379, 0.7071), (-0.8155, 0.1622, 0.5556), (-0.9061, 0.1802, 0.3827), (-0.9619, 0.1913, 0.1951), (-0.9808, 0.1951, 7.55e-08), (-0.9619, 0.1913, -0.1951), (-0.9061, 0.1802, -0.3827), (-0.8155, 0.1622, -0.5556), (-0.6935, 0.1379, -0.7071), (-0.5449, 0.1084, -0.8315), (-0.3753, 0.07466, -0.9239), (-0.1913, 0.03806, -0.9808), (-0.1802, 0.07466, 0.9808), (-0.3536, 0.1464, 0.9239), (-0.5133, 0.2126, 0.8315), (-0.6533, 0.2706, 0.7071), (-0.7682, 0.3182, 0.5556), (-0.8536, 0.3536, 0.3827), (-0.9061, 0.3753, 0.1951), (-0.9239, 0.3827, 7.55e-08), (-0.9061, 0.3753, -0.1951), (-0.8536, 0.3536, -0.3827), (-0.7682, 0.3182, -0.5556), (-0.6533, 0.2706, -0.7071), (-0.5133, 0.2126, -0.8315), (-0.3536, 0.1464, -0.9239), (-0.1802, 0.07466, -0.9808), (-0.1622, 0.1084, 0.9808), (-0.3182, 0.2126, 0.9239), (-0.4619, 0.3087, 0.8315), (-0.5879, 0.3928, 0.7071), (-0.6913, 0.4619, 0.5556), (-0.7682, 0.5133, 0.3827), (-0.8155, 0.5449, 0.1951), (-0.8315, 0.5556, 7.55e-08), (-0.8155, 0.5449, -0.1951), (-0.7682, 0.5133, -0.3827), (-0.6913, 0.4619, -0.5556), (-0.5879, 0.3928, -0.7071), (-0.4619, 0.3087, -0.8315), (-0.3182, 0.2126, -0.9239), (-0.1622, 0.1084, -0.9808), (-0.1379, 0.1379, 0.9808), (-0.2706, 0.2706, 0.9239), (-0.3928, 0.3928, 0.8315), (-0.5, 0.5, 0.7071), (-0.5879, 0.5879, 0.5556), (-0.6533, 0.6533, 0.3827), (-0.6935, 0.6935, 0.1951), (-0.7071, 0.7071, 7.55e-08), (-0.6935, 0.6935, -0.1951), (-0.6533, 0.6533, -0.3827), (-0.5879, 0.5879, -0.5556), (-0.5, 0.5, -0.7071), (-0.3928, 0.3928, -0.8315), (-0.2706, 0.2706, -0.9239), (-0.1379, 0.1379, -0.9808), (-0.1084, 0.1622, 0.9808), (-0.2126, 0.3182, 0.9239), (-0.3087, 0.4619, 0.8315), (-0.3928, 0.5879, 0.7071), (-0.4619, 0.6913, 0.5556), (-0.5133, 0.7682, 0.3827), (-0.5449, 0.8155, 0.1951), (-0.5556, 0.8315, 7.55e-08), (-0.5449, 0.8155, -0.1951), (-0.5133, 0.7682, -0.3827), (-0.4619, 0.6913, -0.5556), (-0.3928, 0.5879, -0.7071), (-0.3087, 0.4619, -0.8315), (-0.2126, 0.3182, -0.9239), (-0.1084, 0.1622, -0.9808), (-0.07466, 0.1802, 0.9808), (-0.1464, 0.3536, 0.9239), (-0.2126, 0.5133, 0.8315), (-0.2706, 0.6533, 0.7071), (-0.3182, 0.7682, 0.5556), (-0.3536, 0.8536, 0.3827), (-0.3753, 0.9061, 0.1951), (-0.3827, 0.9239, 7.55e-08), (-0.3753, 0.9061, -0.1951), (-0.3536, 0.8536, -0.3827), (-0.3182, 0.7682, -0.5556), (-0.2706, 0.6533, -0.7071), (-0.2126, 0.5133, -0.8315), (-0.1464, 0.3536, -0.9239), (-0.07466, 0.1802, -0.9808), (-0.03806, 0.1913, 0.9808), (-0.07466, 0.3753, 0.9239), (-0.1084, 0.5449, 0.8315), (-0.1379, 0.6935, 0.7071), (-0.1622, 0.8155, 0.5556), (-0.1802, 0.9061, 0.3827), (-0.1913, 0.9619, 0.1951), (-0.1951, 0.9808, 7.55e-08), (-0.1913, 0.9619, -0.1951), (-0.1802, 0.9061, -0.3827), (-0.1622, 0.8155, -0.5556), (-0.1379, 0.6935, -0.7071), (-0.1084, 0.5449, -0.8315), (-0.07466, 0.3753, -0.9239), (-0.03806, 0.1913, -0.9808), (3.749e-08, 0.1951, 0.9808), (7.847e-08, 0.3827, 0.9239), (1.083e-07, 0.5556, 0.8315), (1.53e-07, 0.7071, 0.7071), (2.722e-07, 0.8315, 0.5556), (6.357e-08, 0.9239, 0.3827), (2.573e-07, 0.9808, 0.1951), (2.722e-07, 1.0, 7.55e-08), (2.573e-07, 0.9808, -0.1951), (6.357e-08, 0.9239, -0.3827), (2.722e-07, 0.8315, -0.5556), (1.53e-07, 0.7071, -0.7071), (1.232e-07, 0.5556, -0.8315), (7.847e-08, 0.3827, -0.9239), (1.514e-08, 0.1951, -0.9808)], [], [(474, 473, 7, 8), (467, 256, 1), (0, 481, 15), (475, 474, 8, 9), (468, 467, 1, 2), (476, 475, 9, 10), (469, 468, 2, 3), (477, 476, 10, 11), (470, 469, 3, 4), (478, 477, 11, 12), (471, 470, 4, 5), (479, 478, 12, 13), (472, 471, 5, 6), (480, 479, 13, 14), (473, 472, 6, 7), (481, 480, 14, 15), (14, 13, 28, 29), (7, 6, 21, 22), (15, 14, 29, 30), (8, 7, 22, 23), (1, 256, 16), (0, 15, 30), (9, 8, 23, 24), (2, 1, 16, 17), (10, 9, 24, 25), (3, 2, 17, 18), (11, 10, 25, 26), (4, 3, 18, 19), (12, 11, 26, 27), (5, 4, 19, 20), (13, 12, 27, 28), (6, 5, 20, 21), (26, 25, 40, 41), (19, 18, 33, 34), (27, 26, 41, 42), (20, 19, 34, 35), (28, 27, 42, 43), (21, 20, 35, 36), (29, 28, 43, 44), (22, 21, 36, 37), (30, 29, 44, 45), (23, 22, 37, 38), (16, 256, 31), (0, 30, 45), (24, 23, 38, 39), (17, 16, 31, 32), (25, 24, 39, 40), (18, 17, 32, 33), (45, 44, 59, 60), (38, 37, 52, 53), (31, 256, 46), (0, 45, 60), (39, 38, 53, 54), (32, 31, 46, 47), (40, 39, 54, 55), (33, 32, 47, 48), (41, 40, 55, 56), (34, 33, 48, 49), (42, 41, 56, 57), (35, 34, 49, 50), (43, 42, 57, 58), (36, 35, 50, 51), (44, 43, 58, 59), (37, 36, 51, 52), (49, 48, 63, 64), (57, 56, 71, 72), (50, 49, 64, 65), (58, 57, 72, 73), (51, 50, 65, 66), (59, 58, 73, 74), (52, 51, 66, 67), (60, 59, 74, 75), (53, 52, 67, 68), (46, 256, 61), (0, 60, 75), (54, 53, 68, 69), (47, 46, 61, 62), (55, 54, 69, 70), (48, 47, 62, 63), (56, 55, 70, 71), (68, 67, 82, 83), (61, 256, 76), (0, 75, 90), (69, 68, 83, 84), (62, 61, 76, 77), (70, 69, 84, 85), (63, 62, 77, 78), (71, 70, 85, 86), (64, 63, 78, 79), (72, 71, 86, 87), (65, 64, 79, 80), (73, 72, 87, 88), (66, 65, 80, 81), (74, 73, 88, 89), (67, 66, 81, 82), (75, 74, 89, 90), (87, 86, 101, 102), (80, 79, 94, 95), (88, 87, 102, 103), (81, 80, 95, 96), (89, 88, 103, 104), (82, 81, 96, 97), (90, 89, 104, 105), (83, 82, 97, 98), (76, 256, 91), (0, 90, 105), (84, 83, 98, 99), (77, 76, 91, 92), (85, 84, 99, 100), (78, 77, 92, 93), (86, 85, 100, 101), (79, 78, 93, 94), (91, 256, 106), (0, 105, 120), (99, 98, 113, 114), (92, 91, 106, 107), (100, 99, 114, 115), (93, 92, 107, 108), (101, 100, 115, 116), (94, 93, 108, 109), (102, 101, 116, 117), (95, 94, 109, 110), (103, 102, 117, 118), (96, 95, 110, 111), (104, 103, 118, 119), (97, 96, 111, 112), (105, 104, 119, 120), (98, 97, 112, 113), (110, 109, 124, 125), (118, 117, 132, 133), (111, 110, 125, 126), (119, 118, 133, 134), (112, 111, 126, 127), (120, 119, 134, 135), (113, 112, 127, 128), (106, 256, 121), (0, 120, 135), (114, 113, 128, 129), (107, 106, 121, 122), (115, 114, 129, 130), (108, 107, 122, 123), (116, 115, 130, 131), (109, 108, 123, 124), (117, 116, 131, 132), (129, 128, 143, 144), (122, 121, 136, 137), (130, 129, 144, 145), (123, 122, 137, 138), (131, 130, 145, 146), (124, 123, 138, 139), (132, 131, 146, 147), (125, 124, 139, 140), (133, 132, 147, 148), (126, 125, 140, 141), (134, 133, 148, 149), (127, 126, 141, 142), (135, 134, 149, 150), (128, 127, 142, 143), (121, 256, 136), (0, 135, 150), (148, 147, 162, 163), (141, 140, 155, 156), (149, 148, 163, 164), (142, 141, 156, 157), (150, 149, 164, 165), (143, 142, 157, 158), (136, 256, 151), (0, 150, 165), (144, 143, 158, 159), (137, 136, 151, 152), (145, 144, 159, 160), (138, 137, 152, 153), (146, 145, 160, 161), (139, 138, 153, 154), (147, 146, 161, 162), (140, 139, 154, 155), (160, 159, 174, 175), (153, 152, 167, 168), (161, 160, 175, 176), (154, 153, 168, 169), (162, 161, 176, 177), (155, 154, 169, 170), (163, 162, 177, 178), (156, 155, 170, 171), (164, 163, 178, 179), (157, 156, 171, 172), (165, 164, 179, 180), (158, 157, 172, 173), (151, 256, 166), (0, 165, 180), (159, 158, 173, 174), (152, 151, 166, 167), (179, 178, 193, 194), (172, 171, 186, 187), (180, 179, 194, 195), (173, 172, 187, 188), (166, 256, 181), (0, 180, 195), (174, 173, 188, 189), (167, 166, 181, 182), (175, 174, 189, 190), (168, 167, 182, 183), (176, 175, 190, 191), (169, 168, 183, 184), (177, 176, 191, 192), (170, 169, 184, 185), (178, 177, 192, 193), (171, 170, 185, 186), (183, 182, 197, 198), (191, 190, 205, 206), (184, 183, 198, 199), (192, 191, 206, 207), (185, 184, 199, 200), (193, 192, 207, 208), (186, 185, 200, 201), (194, 193, 208, 209), (187, 186, 201, 202), (195, 194, 209, 210), (188, 187, 202, 203), (181, 256, 196), (0, 195, 210), (189, 188, 203, 204), (182, 181, 196, 197), (190, 189, 204, 205), (202, 201, 216, 217), (210, 209, 224, 225), (203, 202, 217, 218), (196, 256, 211), (0, 210, 225), (204, 203, 218, 219), (197, 196, 211, 212), (205, 204, 219, 220), (198, 197, 212, 213), (206, 205, 220, 221), (199, 198, 213, 214), (207, 206, 221, 222), (200, 199, 214, 215), (208, 207, 222, 223), (201, 200, 215, 216), (209, 208, 223, 224), (221, 220, 235, 236), (214, 213, 228, 229), (222, 221, 236, 237), (215, 214, 229, 230), (223, 222, 237, 238), (216, 215, 230, 231), (224, 223, 238, 239), (217, 216, 231, 232), (225, 224, 239, 240), (218, 217, 232, 233), (211, 256, 226), (0, 225, 240), (219, 218, 233, 234), (212, 211, 226, 227), (220, 219, 234, 235), (213, 212, 227, 228), (240, 239, 254, 255), (233, 232, 247, 248), (226, 256, 241), (0, 240, 255), (234, 233, 248, 249), (227, 226, 241, 242), (235, 234, 249, 250), (228, 227, 242, 243), (236, 235, 250, 251), (229, 228, 243, 244), (237, 236, 251, 252), (230, 229, 244, 245), (238, 237, 252, 253), (231, 230, 245, 246), (239, 238, 253, 254), (232, 231, 246, 247), (244, 243, 259, 260), (252, 251, 267, 268), (245, 244, 260, 261), (253, 252, 268, 269), (246, 245, 261, 262), (254, 253, 269, 270), (247, 246, 262, 263), (255, 254, 270, 271), (248, 247, 263, 264), (241, 256, 257), (0, 255, 271), (249, 248, 264, 265), (242, 241, 257, 258), (250, 249, 265, 266), (243, 242, 258, 259), (251, 250, 266, 267), (264, 263, 278, 279), (257, 256, 272), (0, 271, 286), (265, 264, 279, 280), (258, 257, 272, 273), (266, 265, 280, 281), (259, 258, 273, 274), (267, 266, 281, 282), (260, 259, 274, 275), (268, 267, 282, 283), (261, 260, 275, 276), (269, 268, 283, 284), (262, 261, 276, 277), (270, 269, 284, 285), (263, 262, 277, 278), (271, 270, 285, 286), (283, 282, 297, 298), (276, 275, 290, 291), (284, 283, 298, 299), (277, 276, 291, 292), (285, 284, 299, 300), (278, 277, 292, 293), (286, 285, 300, 301), (279, 278, 293, 294), (272, 256, 287), (0, 286, 301), (280, 279, 294, 295), (273, 272, 287, 288), (281, 280, 295, 296), (274, 273, 288, 289), (282, 281, 296, 297), (275, 274, 289, 290), (0, 301, 316), (295, 294, 309, 310), (288, 287, 302, 303), (296, 295, 310, 311), (289, 288, 303, 304), (297, 296, 311, 312), (290, 289, 304, 305), (298, 297, 312, 313), (291, 290, 305, 306), (299, 298, 313, 314), (292, 291, 306, 307), (300, 299, 314, 315), (293, 292, 307, 308), (301, 300, 315, 316), (294, 293, 308, 309), (287, 256, 302), (314, 313, 328, 329), (307, 306, 321, 322), (315, 314, 329, 330), (308, 307, 322, 323), (316, 315, 330, 331), (309, 308, 323, 324), (302, 256, 317), (0, 316, 331), (310, 309, 324, 325), (303, 302, 317, 318), (311, 310, 325, 326), (304, 303, 318, 319), (312, 311, 326, 327), (305, 304, 319, 320), (313, 312, 327, 328), (306, 305, 320, 321), (318, 317, 332, 333), (326, 325, 340, 341), (319, 318, 333, 334), (327, 326, 341, 342), (320, 319, 334, 335), (328, 327, 342, 343), (321, 320, 335, 336), (329, 328, 343, 344), (322, 321, 336, 337), (330, 329, 344, 345), (323, 322, 337, 338), (331, 330, 345, 346), (324, 323, 338, 339), (317, 256, 332), (0, 331, 346), (325, 324, 339, 340), (337, 336, 351, 352), (345, 344, 359, 360), (338, 337, 352, 353), (346, 345, 360, 361), (339, 338, 353, 354), (332, 256, 347), (0, 346, 361), (340, 339, 354, 355), (333, 332, 347, 348), (341, 340, 355, 356), (334, 333, 348, 349), (342, 341, 356, 357), (335, 334, 349, 350), (343, 342, 357, 358), (336, 335, 350, 351), (344, 343, 358, 359), (356, 355, 370, 371), (349, 348, 363, 364), (357, 356, 371, 372), (350, 349, 364, 365), (358, 357, 372, 373), (351, 350, 365, 366), (359, 358, 373, 374), (352, 351, 366, 367), (360, 359, 374, 375), (353, 352, 367, 368), (361, 360, 375, 376), (354, 353, 368, 369), (347, 256, 362), (0, 361, 376), (355, 354, 369, 370), (348, 347, 362, 363), (375, 374, 389, 390), (368, 367, 382, 383), (376, 375, 390, 391), (369, 368, 383, 384), (362, 256, 377), (0, 376, 391), (370, 369, 384, 385), (363, 362, 377, 378), (371, 370, 385, 386), (364, 363, 378, 379), (372, 371, 386, 387), (365, 364, 379, 380), (373, 372, 387, 388), (366, 365, 380, 381), (374, 373, 388, 389), (367, 366, 381, 382), (379, 378, 393, 394), (387, 386, 401, 402), (380, 379, 394, 395), (388, 387, 402, 403), (381, 380, 395, 396), (389, 388, 403, 404), (382, 381, 396, 397), (390, 389, 404, 405), (383, 382, 397, 398), (391, 390, 405, 406), (384, 383, 398, 399), (377, 256, 392), (0, 391, 406), (385, 384, 399, 400), (378, 377, 392, 393), (386, 385, 400, 401), (398, 397, 412, 413), (406, 405, 420, 421), (399, 398, 413, 414), (392, 256, 407), (0, 406, 421), (400, 399, 414, 415), (393, 392, 407, 408), (401, 400, 415, 416), (394, 393, 408, 409), (402, 401, 416, 417), (395, 394, 409, 410), (403, 402, 417, 418), (396, 395, 410, 411), (404, 403, 418, 419), (397, 396, 411, 412), (405, 404, 419, 420), (417, 416, 431, 432), (410, 409, 424, 425), (418, 417, 432, 433), (411, 410, 425, 426), (419, 418, 433, 434), (412, 411, 426, 427), (420, 419, 434, 435), (413, 412, 427, 428), (421, 420, 435, 436), (414, 413, 428, 429), (407, 256, 422), (0, 421, 436), (415, 414, 429, 430), (408, 407, 422, 423), (416, 415, 430, 431), (409, 408, 423, 424), (436, 435, 450, 451), (429, 428, 443, 444), (422, 256, 437), (0, 436, 451), (430, 429, 444, 445), (423, 422, 437, 438), (431, 430, 445, 446), (424, 423, 438, 439), (432, 431, 446, 447), (425, 424, 439, 440), (433, 432, 447, 448), (426, 425, 440, 441), (434, 433, 448, 449), (427, 426, 441, 442), (435, 434, 449, 450), (428, 427, 442, 443), (448, 447, 462, 463), (441, 440, 455, 456), (449, 448, 463, 464), (442, 441, 456, 457), (450, 449, 464, 465), (443, 442, 457, 458), (451, 450, 465, 466), (444, 443, 458, 459), (437, 256, 452), (0, 451, 466), (445, 444, 459, 460), (438, 437, 452, 453), (446, 445, 460, 461), (439, 438, 453, 454), (447, 446, 461, 462), (440, 439, 454, 455), (452, 256, 467), (0, 466, 481), (460, 459, 474, 475), (453, 452, 467, 468), (461, 460, 475, 476), (454, 453, 468, 469), (462, 461, 476, 477), (455, 454, 469, 470), (463, 462, 477, 478), (456, 455, 470, 471), (464, 463, 478, 479), (457, 456, 471, 472), (465, 464, 479, 480), (458, 457, 472, 473), (466, 465, 480, 481), (459, 458, 473, 474)])
me_sphere_003.polygons.foreach_set('use_smooth', [True] * 512)
me_sphere_003.use_remesh_preserve_volume = False
me_sphere_003.use_remesh_preserve_attributes = False
me_sphere_003.use_mirror_vertex_groups = False
me_sphere_003.update()
me_sphere_002 = bpy.data.meshes.new('Sphere.002')
me_sphere_002.from_pydata([(1.376, -0.9791, 0.9182), (1.412, -0.7951, 0.9239), (1.446, -0.6256, 0.8315), (1.476, -0.4769, 0.7071), (1.5, -0.355, 0.5556), (1.518, -0.2643, 0.3827), (1.529, -0.2085, 0.1951), (1.533, -0.1897, 4.292e-08), (1.412, -0.9902, 0.9182), (1.484, -0.8169, 0.9239), (1.55, -0.6572, 0.8315), (1.608, -0.5172, 0.7071), (1.656, -0.4023, 0.5556), (1.691, -0.3169, 0.3827), (1.713, -0.2643, 0.1951), (1.72, -0.2466, 4.292e-08), (1.446, -1.008, 0.9182), (1.55, -0.8523, 0.9239), (1.646, -0.7085, 0.8315), (1.73, -0.5825, 0.7071), (1.8, -0.4791, 0.5556), (1.851, -0.4023, 0.3827), (1.883, -0.355, 0.1951), (1.893, -0.339, 4.292e-08), (1.476, -1.033, 0.9182), (1.608, -0.8999, 0.9239), (1.73, -0.7776, 0.8315), (1.838, -0.6705, 0.7071), (1.926, -0.5825, 0.5556), (1.991, -0.5172, 0.3827), (2.031, -0.4769, 0.1951), (2.045, -0.4634, 4.292e-08), (1.5, -1.062, 0.9182), (1.656, -0.9579, 0.9239), (1.8, -0.8618, 0.8315), (1.926, -0.7776, 0.7071), (2.029, -0.7085, 0.5556), (2.106, -0.6572, 0.3827), (2.153, -0.6256, 0.1951), (2.169, -0.6149, 4.292e-08), (1.513, -1.096, 0.9182), (1.681, -1.024, 0.9239), (1.836, -0.9579, 0.8315), (1.972, -0.8999, 0.7071), (2.084, -0.8523, 0.5556), (2.167, -0.8169, 0.3827), (2.218, -0.7951, 0.1951), (2.235, -0.7878, 5.96e-08), (1.519, -1.127, 0.8996), (1.693, -1.093, 0.9049), (1.854, -1.061, 0.8174), (1.995, -1.033, 0.6996), (2.11, -1.01, 0.556), (2.196, -0.9926, 0.3923), (2.249, -0.982, 0.2146), (2.267, -0.9785, 0.0298), (1.506, -2.109, 0.8483), (1.667, -2.109, 0.7993), (1.816, -2.109, 0.7196), (1.947, -2.109, 0.6125), (2.054, -2.109, 0.4819), (2.134, -2.109, 0.3329), (2.183, -2.109, 0.1713), (2.199, -2.109, 0.003198), (1.502, -2.142, 0.8483), (1.661, -2.174, 0.7993), (1.807, -2.203, 0.7196), (1.935, -2.228, 0.6125), (2.04, -2.249, 0.4819), (2.118, -2.265, 0.3329), (2.166, -2.274, 0.1713), (2.183, -2.277, 0.003198), (1.493, -2.174, 0.8483), (1.642, -2.235, 0.7993), (1.78, -2.292, 0.7196), (1.901, -2.342, 0.6125), (2.0, -2.383, 0.4819), (2.073, -2.414, 0.3329), (2.118, -2.433, 0.1713), (2.134, -2.439, 0.003198), (1.477, -2.203, 0.8483), (1.612, -2.292, 0.7993), (1.736, -2.375, 0.7196), (1.844, -2.448, 0.6125), (1.933, -2.507, 0.4819), (2.0, -2.552, 0.3329), (2.04, -2.579, 0.1713), (2.054, -2.588, 0.003198), (1.456, -2.228, 0.8483), (1.571, -2.342, 0.7993), (1.676, -2.448, 0.7196), (1.768, -2.54, 0.6125), (1.844, -2.616, 0.4819), (1.901, -2.672, 0.3329), (1.935, -2.707, 0.1713), (1.947, -2.719, 0.003198), (1.431, -2.249, 0.8483), (1.521, -2.383, 0.7993), (1.604, -2.507, 0.7196), (1.676, -2.616, 0.6125), (1.736, -2.705, 0.4819), (1.78, -2.771, 0.3329), (1.807, -2.812, 0.1713), (1.816, -2.826, 0.003198), (1.402, -2.265, 0.8483), (1.464, -2.414, 0.7993), (1.521, -2.552, 0.7196), (1.571, -2.672, 0.6125), (1.612, -2.771, 0.4819), (1.642, -2.845, 0.3329), (1.661, -2.89, 0.1713), (1.667, -2.905, 0.003198), (1.37, -2.274, 0.8483), (1.402, -2.433, 0.7993), (1.431, -2.579, 0.7196), (1.456, -2.707, 0.6125), (1.477, -2.812, 0.4819), (1.493, -2.89, 0.3329), (1.502, -2.938, 0.1713), (1.506, -2.954, 0.003198), (1.338, -2.277, 0.8483), (1.338, -2.439, 0.7993), (1.338, -2.588, 0.7196), (1.338, -2.719, 0.6125), (1.338, -2.826, 0.4819), (1.338, -2.905, 0.3329), (1.338, -2.954, 0.1713), (1.338, -2.971, 0.003198), (1.305, -2.274, 0.8483), (1.273, -2.433, 0.7993), (1.244, -2.579, 0.7196), (1.219, -2.707, 0.6125), (1.198, -2.812, 0.4819), (1.182, -2.89, 0.3329), (1.173, -2.938, 0.1713), (1.17, -2.954, 0.003198), (1.338, -2.109, 0.8648), (1.273, -2.265, 0.8483), (1.211, -2.414, 0.7993), (1.154, -2.552, 0.7196), (1.104, -2.672, 0.6125), (1.063, -2.771, 0.4819), (1.033, -2.845, 0.3329), (1.014, -2.89, 0.1713), (1.008, -2.905, 0.003198), (1.244, -2.249, 0.8483), (1.154, -2.383, 0.7993), (1.072, -2.507, 0.7196), (0.9991, -2.616, 0.6125), (0.9396, -2.705, 0.4819), (0.8953, -2.771, 0.3329), (0.8681, -2.812, 0.1713), (0.8589, -2.826, 0.003198), (1.219, -2.228, 0.8483), (1.104, -2.342, 0.7993), (0.9991, -2.448, 0.7196), (0.9068, -2.54, 0.6125), (0.831, -2.616, 0.4819), (0.7747, -2.672, 0.3329), (0.74, -2.707, 0.1713), (0.7283, -2.719, 0.003198), (1.198, -2.203, 0.8483), (1.063, -2.292, 0.7993), (0.9396, -2.375, 0.7196), (0.831, -2.448, 0.6125), (0.7419, -2.507, 0.4819), (0.6757, -2.552, 0.3329), (0.6349, -2.579, 0.1713), (0.6212, -2.588, 0.003198), (1.182, -2.174, 0.8483), (1.033, -2.235, 0.7993), (0.8953, -2.292, 0.7196), (0.7747, -2.342, 0.6125), (0.6757, -2.383, 0.4819), (0.6022, -2.414, 0.3329), (0.5569, -2.433, 0.1713), (0.5416, -2.439, 0.003198), (1.173, -2.142, 0.8483), (1.014, -2.174, 0.7993), (0.8681, -2.203, 0.7196), (0.74, -2.228, 0.6125), (0.6349, -2.249, 0.4819), (0.5569, -2.265, 0.3329), (0.5088, -2.274, 0.1713), (0.4925, -2.277, 0.003198), (1.17, -2.109, 0.8483), (1.008, -2.109, 0.7993), (0.8589, -2.109, 0.7196), (0.7283, -2.109, 0.6125), (0.6212, -2.109, 0.4819), (0.5416, -2.109, 0.3329), (0.4925, -2.109, 0.1713), (0.476, -2.109, 0.003198), (1.156, -1.127, 0.8996), (0.9821, -1.093, 0.9049), (0.8215, -1.061, 0.8174), (0.6807, -1.033, 0.6996), (0.5652, -1.01, 0.556), (0.4793, -0.9926, 0.3923), (0.4265, -0.982, 0.2146), (0.4086, -0.9785, 0.0298), (1.163, -1.096, 0.9182), (0.9941, -1.024, 0.9239), (0.839, -0.9579, 0.8315), (0.703, -0.8999, 0.7071), (0.5913, -0.8523, 0.5556), (0.5084, -0.8169, 0.3827), (0.4573, -0.7951, 0.1951), (0.4401, -0.7878, 5.96e-08), (1.175, -1.062, 0.9182), (1.019, -0.9579, 0.9239), (0.8757, -0.8618, 0.8315), (0.7497, -0.7776, 0.7071), (0.6463, -0.7085, 0.5556), (0.5694, -0.6572, 0.3827), (0.5221, -0.6256, 0.1951), (0.5061, -0.6149, 4.292e-08), (1.2, -1.033, 0.9182), (1.067, -0.8999, 0.9239), (0.9448, -0.7776, 0.8315), (0.8376, -0.6705, 0.7071), (0.7497, -0.5825, 0.5556), (0.6843, -0.5172, 0.3827), (0.6441, -0.4769, 0.1951), (0.6305, -0.4634, 4.292e-08), (1.229, -1.008, 0.9182), (1.125, -0.8523, 0.9239), (1.029, -0.7085, 0.8315), (0.9448, -0.5825, 0.7071), (0.8757, -0.4791, 0.5556), (0.8243, -0.4023, 0.3827), (0.7927, -0.355, 0.1951), (0.782, -0.339, 4.292e-08), (1.263, -0.9902, 0.9182), (1.191, -0.8169, 0.9239), (1.125, -0.6572, 0.8315), (1.067, -0.5172, 0.7071), (1.019, -0.4023, 0.5556), (0.9841, -0.3169, 0.3827), (0.9623, -0.2643, 0.1951), (0.9549, -0.2466, 4.292e-08), (1.3, -0.9791, 0.9182), (1.263, -0.7951, 0.9239), (1.229, -0.6256, 0.8315), (1.2, -0.4769, 0.7071), (1.175, -0.355, 0.5556), (1.157, -0.2643, 0.3827), (1.146, -0.2085, 0.1951), (1.143, -0.1897, 4.292e-08), (1.338, -0.9754, 0.9182), (1.338, -0.7878, 0.9239), (1.338, -0.6149, 0.8315), (1.338, -0.4634, 0.7071), (1.338, -0.339, 0.5556), (1.338, -0.2466, 0.3827), (1.338, -0.1897, 0.1951), (1.338, -0.1705, 4.292e-08)], [], [(256, 255, 6, 7), (250, 249, 0, 1), (251, 250, 1, 2), (252, 251, 2, 3), (253, 252, 3, 4), (254, 253, 4, 5), (255, 254, 5, 6), (6, 5, 13, 14), (7, 6, 14, 15), (1, 0, 8, 9), (2, 1, 9, 10), (3, 2, 10, 11), (4, 3, 11, 12), (5, 4, 12, 13), (11, 10, 18, 19), (12, 11, 19, 20), (13, 12, 20, 21), (14, 13, 21, 22), (15, 14, 22, 23), (9, 8, 16, 17), (10, 9, 17, 18), (23, 22, 30, 31), (17, 16, 24, 25), (18, 17, 25, 26), (19, 18, 26, 27), (20, 19, 27, 28), (21, 20, 28, 29), (22, 21, 29, 30), (27, 26, 34, 35), (28, 27, 35, 36), (29, 28, 36, 37), (30, 29, 37, 38), (31, 30, 38, 39), (25, 24, 32, 33), (26, 25, 33, 34), (39, 38, 46, 47), (33, 32, 40, 41), (34, 33, 41, 42), (35, 34, 42, 43), (36, 35, 43, 44), (37, 36, 44, 45), (38, 37, 45, 46), (44, 43, 51, 52), (45, 44, 52, 53), (46, 45, 53, 54), (47, 46, 54, 55), (41, 40, 48, 49), (42, 41, 49, 50), (43, 42, 50, 51), (49, 48, 56, 57), (50, 49, 57, 58), (51, 50, 58, 59), (52, 51, 59, 60), (53, 52, 60, 61), (54, 53, 61, 62), (55, 54, 62, 63), (60, 59, 67, 68), (61, 60, 68, 69), (62, 61, 69, 70), (63, 62, 70, 71), (56, 136, 64), (57, 56, 64, 65), (58, 57, 65, 66), (59, 58, 66, 67), (65, 64, 72, 73), (66, 65, 73, 74), (67, 66, 74, 75), (68, 67, 75, 76), (69, 68, 76, 77), (70, 69, 77, 78), (71, 70, 78, 79), (64, 136, 72), (77, 76, 84, 85), (78, 77, 85, 86), (79, 78, 86, 87), (72, 136, 80), (73, 72, 80, 81), (74, 73, 81, 82), (75, 74, 82, 83), (76, 75, 83, 84), (82, 81, 89, 90), (83, 82, 90, 91), (84, 83, 91, 92), (85, 84, 92, 93), (86, 85, 93, 94), (87, 86, 94, 95), (80, 136, 88), (81, 80, 88, 89), (94, 93, 101, 102), (95, 94, 102, 103), (88, 136, 96), (89, 88, 96, 97), (90, 89, 97, 98), (91, 90, 98, 99), (92, 91, 99, 100), (93, 92, 100, 101), (98, 97, 105, 106), (99, 98, 106, 107), (100, 99, 107, 108), (101, 100, 108, 109), (102, 101, 109, 110), (103, 102, 110, 111), (96, 136, 104), (97, 96, 104, 105), (110, 109, 117, 118), (111, 110, 118, 119), (104, 136, 112), (105, 104, 112, 113), (106, 105, 113, 114), (107, 106, 114, 115), (108, 107, 115, 116), (109, 108, 116, 117), (115, 114, 122, 123), (116, 115, 123, 124), (117, 116, 124, 125), (118, 117, 125, 126), (119, 118, 126, 127), (112, 136, 120), (113, 112, 120, 121), (114, 113, 121, 122), (127, 126, 134, 135), (120, 136, 128), (121, 120, 128, 129), (122, 121, 129, 130), (123, 122, 130, 131), (124, 123, 131, 132), (125, 124, 132, 133), (126, 125, 133, 134), (131, 130, 139, 140), (132, 131, 140, 141), (133, 132, 141, 142), (134, 133, 142, 143), (135, 134, 143, 144), (128, 136, 137), (129, 128, 137, 138), (130, 129, 138, 139), (144, 143, 151, 152), (137, 136, 145), (138, 137, 145, 146), (139, 138, 146, 147), (140, 139, 147, 148), (141, 140, 148, 149), (142, 141, 149, 150), (143, 142, 150, 151), (149, 148, 156, 157), (150, 149, 157, 158), (151, 150, 158, 159), (152, 151, 159, 160), (145, 136, 153), (146, 145, 153, 154), (147, 146, 154, 155), (148, 147, 155, 156), (154, 153, 161, 162), (155, 154, 162, 163), (156, 155, 163, 164), (157, 156, 164, 165), (158, 157, 165, 166), (159, 158, 166, 167), (160, 159, 167, 168), (153, 136, 161), (166, 165, 173, 174), (167, 166, 174, 175), (168, 167, 175, 176), (161, 136, 169), (162, 161, 169, 170), (163, 162, 170, 171), (164, 163, 171, 172), (165, 164, 172, 173), (170, 169, 177, 178), (171, 170, 178, 179), (172, 171, 179, 180), (173, 172, 180, 181), (174, 173, 181, 182), (175, 174, 182, 183), (176, 175, 183, 184), (169, 136, 177), (182, 181, 189, 190), (183, 182, 190, 191), (184, 183, 191, 192), (177, 136, 185), (178, 177, 185, 186), (179, 178, 186, 187), (180, 179, 187, 188), (181, 180, 188, 189), (187, 186, 194, 195), (188, 187, 195, 196), (189, 188, 196, 197), (190, 189, 197, 198), (191, 190, 198, 199), (192, 191, 199, 200), (186, 185, 193, 194), (199, 198, 206, 207), (200, 199, 207, 208), (194, 193, 201, 202), (195, 194, 202, 203), (196, 195, 203, 204), (197, 196, 204, 205), (198, 197, 205, 206), (203, 202, 210, 211), (204, 203, 211, 212), (205, 204, 212, 213), (206, 205, 213, 214), (207, 206, 214, 215), (208, 207, 215, 216), (202, 201, 209, 210), (215, 214, 222, 223), (216, 215, 223, 224), (210, 209, 217, 218), (211, 210, 218, 219), (212, 211, 219, 220), (213, 212, 220, 221), (214, 213, 221, 222), (220, 219, 227, 228), (221, 220, 228, 229), (222, 221, 229, 230), (223, 222, 230, 231), (224, 223, 231, 232), (218, 217, 225, 226), (219, 218, 226, 227), (232, 231, 239, 240), (48, 193, 185, 136, 56), (226, 225, 233, 234), (227, 226, 234, 235), (228, 227, 235, 236), (229, 228, 236, 237), (230, 229, 237, 238), (231, 230, 238, 239), (237, 236, 244, 245), (238, 237, 245, 246), (239, 238, 246, 247), (240, 239, 247, 248), (201, 193, 48, 40, 32, 24, 16, 8, 0, 249, 241, 233, 225, 217, 209), (234, 233, 241, 242), (235, 234, 242, 243), (236, 235, 243, 244), (242, 241, 249, 250), (243, 242, 250, 251), (244, 243, 251, 252), (245, 244, 252, 253), (246, 245, 253, 254), (247, 246, 254, 255), (15, 23, 31, 39, 47, 55, 63, 71, 79, 87, 95, 103, 111, 119, 127, 135, 144, 152, 160, 168, 176, 184, 192, 200, 208, 216, 224, 232, 240, 248, 256, 7), (248, 247, 255, 256)])
me_sphere_002.polygons.foreach_set('use_smooth', [True] * 243)
me_sphere_002.use_remesh_preserve_volume = False
me_sphere_002.use_remesh_preserve_attributes = False
me_sphere_002.use_mirror_vertex_groups = False
me_sphere_002.update()
me_sphere = bpy.data.meshes.new('Sphere')
me_sphere.from_pydata([(0.0, -3.258e-07, -1.0), (0.03806, 0.1913, 1.474), (0.07466, 0.3753, 1.417), (0.1084, 0.5449, 1.325), (0.1379, 0.6935, 1.2), (0.1622, 0.8155, 0.9909), (0.1802, 0.9061, 0.7116), (0.1913, 0.9619, 0.1951), (0.1951, 0.9808, 7.55e-08), (0.1913, 0.9619, -0.1951), (0.1802, 0.9061, -0.3827), (0.1622, 0.8155, -0.5556), (0.1379, 0.6935, -0.7071), (0.1084, 0.5449, -0.8315), (0.07466, 0.3753, -0.9239), (0.03806, 0.1913, -0.9808), (0.07466, 0.1802, 1.474), (0.1464, 0.3536, 1.417), (0.2126, 0.5133, 1.325), (0.2706, 0.6533, 1.2), (0.3182, 0.7682, 0.9909), (0.3536, 0.8536, 0.7116), (0.3753, 0.9061, 0.1951), (0.3827, 0.9239, 7.55e-08), (0.3753, 0.9061, -0.1951), (0.3536, 0.8536, -0.3827), (0.3182, 0.7682, -0.5556), (0.2706, 0.6533, -0.7071), (0.2126, 0.5133, -0.8315), (0.1464, 0.3536, -0.9239), (0.07466, 0.1802, -0.9808), (0.1084, 0.1622, 1.474), (0.2126, 0.3182, 1.417), (0.3087, 0.4619, 1.325), (0.3928, 0.5879, 1.2), (0.4619, 0.6913, 0.9909), (0.5133, 0.7682, 0.7116), (0.5449, 0.8155, 0.1951), (0.5556, 0.8315, 7.55e-08), (0.5449, 0.8155, -0.1951), (0.5133, 0.7682, -0.3827), (0.4619, 0.6913, -0.5556), (0.3928, 0.5879, -0.7071), (0.3087, 0.4619, -0.8315), (0.2126, 0.3182, -0.9239), (0.1084, 0.1622, -0.9808), (0.1379, 0.1379, 1.474), (0.2706, 0.2706, 1.417), (0.3928, 0.3928, 1.325), (0.5, 0.5, 1.2), (0.5879, 0.5879, 0.9909), (0.6533, 0.6533, 0.7116), (0.6935, 0.6935, 0.1951), (0.7071, 0.7071, 7.55e-08), (0.6935, 0.6935, -0.1951), (0.6533, 0.6533, -0.3827), (0.5879, 0.5879, -0.5556), (0.5, 0.5, -0.7071), (0.3928, 0.3928, -0.8315), (0.2706, 0.2706, -0.9239), (0.1379, 0.1379, -0.9808), (0.1622, 0.1084, 1.474), (0.3182, 0.2126, 1.417), (0.4619, 0.3087, 1.325), (0.5879, 0.3928, 1.2), (0.6913, 0.4619, 0.9909), (0.7682, 0.5133, 0.7116), (0.8155, 0.5449, 0.1951), (0.8315, 0.5556, 7.55e-08), (0.8155, 0.5449, -0.1951), (0.7682, 0.5133, -0.3827), (0.6913, 0.4619, -0.5556), (0.5879, 0.3928, -0.7071), (0.4619, 0.3087, -0.8315), (0.3182, 0.2126, -0.9239), (0.1622, 0.1084, -0.9808), (0.1802, 0.07466, 1.474), (0.3536, 0.1464, 1.417), (0.5133, 0.2126, 1.325), (0.6533, 0.2706, 1.2), (0.7682, 0.3182, 0.9909), (0.8536, 0.3536, 0.7116), (0.9061, 0.3753, 0.1951), (0.9239, 0.3827, 7.55e-08), (0.9061, 0.3753, -0.1951), (0.8536, 0.3536, -0.3827), (0.7682, 0.3182, -0.5556), (0.6533, 0.2706, -0.7071), (0.5133, 0.2126, -0.8315), (0.3536, 0.1464, -0.9239), (0.1802, 0.07466, -0.9808), (0.1913, 0.03806, 1.474), (0.3753, 0.07466, 1.417), (0.5449, 0.1084, 1.325), (0.6935, 0.1379, 1.2), (0.8155, 0.1622, 0.9909), (0.9061, 0.1802, 0.7116), (0.9619, 0.1913, 0.1951), (0.9808, 0.1951, 7.55e-08), (0.9619, 0.1913, -0.1951), (0.9061, 0.1802, -0.3827), (0.8155, 0.1622, -0.5556), (0.6935, 0.1379, -0.7071), (0.5449, 0.1084, -0.8315), (0.3753, 0.07466, -0.9239), (0.1913, 0.03806, -0.9808), (0.1951, -3.266e-07, 1.474), (0.3827, -3.192e-07, 1.417), (0.5556, -3.117e-07, 1.325), (0.7071, -3.192e-07, 1.2), (0.8315, -3.341e-07, 0.9909), (0.9239, -2.745e-07, 0.7116), (0.9808, -3.937e-07, 0.1951), (1.0, -3.788e-07, 7.55e-08), (0.9808, -3.937e-07, -0.1951), (0.9239, -2.298e-07, -0.3827), (0.8315, -3.341e-07, -0.5556), (0.7071, -3.192e-07, -0.7071), (0.5556, -3.415e-07, -0.8315), (0.3827, -3.043e-07, -0.9239), (0.1951, -3.08e-07, -0.9808), (0.1913, -0.03806, 1.474), (0.3753, -0.07466, 1.417), (0.5449, -0.1084, 1.325), (0.6935, -0.138, 1.2), (0.8155, -0.1622, 0.9909), (0.9061, -0.1802, 0.7116), (0.9619, -0.1913, 0.1951), (0.9808, -0.1951, 7.55e-08), (0.9619, -0.1913, -0.1951), (0.9061, -0.1802, -0.3827), (0.8155, -0.1622, -0.5556), (0.6935, -0.138, -0.7071), (0.5449, -0.1084, -0.8315), (0.3753, -0.07466, -0.9239), (0.1913, -0.03806, -0.9808), (0.1802, -0.07466, 1.474), (0.3536, -0.1464, 1.417), (0.5133, -0.2126, 1.325), (0.6533, -0.2706, 1.2), (0.7682, -0.3182, 0.9909), (0.8536, -0.3536, 0.7116), (0.9061, -0.3753, 0.1951), (0.9239, -0.3827, 7.55e-08), (0.9061, -0.3753, -0.1951), (0.8536, -0.3536, -0.3827), (0.7682, -0.3182, -0.5556), (0.6533, -0.2706, -0.7071), (0.5133, -0.2126, -0.8315), (0.3536, -0.1464, -0.9239), (0.1802, -0.07466, -0.9808), (0.1622, -0.1084, 1.474), (0.3182, -0.2126, 1.417), (0.4619, -0.3087, 1.325), (0.5879, -0.3928, 1.2), (0.6913, -0.4619, 0.9909), (0.7682, -0.5133, 0.7116), (0.8155, -0.5449, 0.1951), (0.8315, -0.5556, 7.55e-08), (0.8155, -0.5449, -0.1951), (0.7682, -0.5133, -0.3827), (0.6913, -0.4619, -0.5556), (0.5879, -0.3928, -0.7071), (0.4619, -0.3087, -0.8315), (0.3182, -0.2126, -0.9239), (0.1622, -0.1084, -0.9808), (0.1379, -0.138, 1.474), (0.2706, -0.2706, 1.417), (0.3928, -0.3928, 1.325), (0.5, -0.5, 1.2), (0.5879, -0.5879, 0.9909), (0.6533, -0.6533, 0.7116), (0.6935, -0.6935, 0.1951), (0.7071, -0.7071, 7.55e-08), (0.6935, -0.6935, -0.1951), (0.6533, -0.6533, -0.3827), (0.5879, -0.5879, -0.5556), (0.5, -0.5, -0.7071), (0.3928, -0.3928, -0.8315), (0.2706, -0.2706, -0.9239), (0.1379, -0.138, -0.9808), (0.1084, -0.1622, 1.474), (0.2126, -0.3182, 1.417), (0.3087, -0.4619, 1.325), (0.3928, -0.5879, 1.2), (0.4619, -0.6913, 0.9909), (0.5133, -0.7682, 0.7116), (0.5449, -0.8155, 0.1951), (0.5556, -0.8315, 7.55e-08), (0.5449, -0.8155, -0.1951), (0.5133, -0.7682, -0.3827), (0.4619, -0.6913, -0.5556), (0.3928, -0.5879, -0.7071), (0.3087, -0.4619, -0.8315), (0.2126, -0.3182, -0.9239), (0.1084, -0.1622, -0.9808), (0.07466, -0.1802, 1.474), (0.1464, -0.3536, 1.417), (0.2126, -0.5133, 1.325), (0.2706, -0.6533, 1.2), (0.3182, -0.7682, 0.9909), (0.3536, -0.8536, 0.7116), (0.3753, -0.9061, 0.1951), (0.3827, -0.9239, 7.55e-08), (0.3753, -0.9061, -0.1951), (0.3536, -0.8536, -0.3827), (0.3182, -0.7682, -0.5556), (0.2706, -0.6533, -0.7071), (0.2126, -0.5133, -0.8315), (0.1464, -0.3536, -0.9239), (0.07466, -0.1802, -0.9808), (0.03806, -0.1913, 1.474), (0.07466, -0.3753, 1.417), (0.1084, -0.5449, 1.325), (0.1379, -0.6935, 1.2), (0.1622, -0.8155, 0.9909), (0.1802, -0.9061, 0.7116), (0.1913, -0.9619, 0.1951), (0.1951, -0.9808, 7.55e-08), (0.1913, -0.9619, -0.1951), (0.1802, -0.9061, -0.3827), (0.1622, -0.8155, -0.5556), (0.1379, -0.6935, -0.7071), (0.1084, -0.5449, -0.8315), (0.07466, -0.3753, -0.9239), (0.03806, -0.1913, -0.9808), (-7.212e-09, -0.1951, 1.474), (4.122e-08, -0.3827, 1.417), (2.632e-08, -0.5556, 1.325), (-2.584e-08, -0.7071, 1.2), (-8.544e-08, -0.8315, 0.9909), (6.357e-08, -0.9239, 0.7116), (-8.544e-08, -0.9808, 0.1951), (-1.003e-07, -1.0, 7.55e-08), (-8.544e-08, -0.9808, -0.1951), (6.357e-08, -0.9239, -0.3827), (-8.544e-08, -0.8315, -0.5556), (-2.584e-08, -0.7071, -0.7071), (-1.094e-08, -0.5556, -0.8315), (3.964e-09, -0.3827, -0.9239), (3.964e-09, -0.1951, -0.9808), (-0.03806, -0.1913, 1.474), (-0.07466, -0.3753, 1.417), (-0.1084, -0.5449, 1.325), (-0.1379, -0.6935, 1.2), (-0.1622, -0.8155, 0.9909), (-0.1802, -0.9061, 0.7116), (-0.1913, -0.9619, 0.1951), (-0.1951, -0.9808, 7.55e-08), (-0.1913, -0.9619, -0.1951), (-0.1802, -0.9061, -0.3827), (-0.1622, -0.8155, -0.5556), (-0.1379, -0.6935, -0.7071), (-0.1084, -0.5449, -0.8315), (-0.07466, -0.3753, -0.9239), (-0.03806, -0.1913, -0.9808), (-1.247e-07, -6.269e-07, 1.493), (-0.07466, -0.1802, 1.474), (-0.1464, -0.3536, 1.417), (-0.2126, -0.5133, 1.325), (-0.2706, -0.6533, 1.2), (-0.3182, -0.7682, 0.9909), (-0.3536, -0.8536, 0.7116), (-0.3753, -0.9061, 0.1951), (-0.3827, -0.9239, 7.55e-08), (-0.3753, -0.9061, -0.1951), (-0.3536, -0.8536, -0.3827), (-0.3182, -0.7682, -0.5556), (-0.2706, -0.6533, -0.7071), (-0.2126, -0.5133, -0.8315), (-0.1464, -0.3536, -0.9239), (-0.07466, -0.1802, -0.9808), (-0.1084, -0.1622, 1.474), (-0.2126, -0.3182, 1.417), (-0.3087, -0.4619, 1.325), (-0.3928, -0.5879, 1.2), (-0.4619, -0.6913, 0.9909), (-0.5133, -0.7682, 0.7116), (-0.5449, -0.8155, 0.1951), (-0.5556, -0.8315, 7.55e-08), (-0.5449, -0.8155, -0.1951), (-0.5133, -0.7682, -0.3827), (-0.4619, -0.6913, -0.5556), (-0.3928, -0.5879, -0.7071), (-0.3087, -0.4619, -0.8315), (-0.2126, -0.3182, -0.9239), (-0.1084, -0.1622, -0.9808), (-0.1379, -0.138, 1.474), (-0.2706, -0.2706, 1.417), (-0.3928, -0.3928, 1.325), (-0.5, -0.5, 1.2), (-0.5879, -0.5879, 0.9909), (-0.6533, -0.6533, 0.7116), (-0.6935, -0.6935, 0.1951), (-0.7071, -0.7071, 7.55e-08), (-0.6935, -0.6935, -0.1951), (-0.6533, -0.6533, -0.3827), (-0.5879, -0.5879, -0.5556), (-0.5, -0.5, -0.7071), (-0.3928, -0.3928, -0.8315), (-0.2706, -0.2706, -0.9239), (-0.1379, -0.1379, -0.9808), (-0.1622, -0.1084, 1.474), (-0.3182, -0.2126, 1.417), (-0.4619, -0.3087, 1.325), (-0.5879, -0.3928, 1.2), (-0.6913, -0.4619, 0.9909), (-0.7682, -0.5133, 0.7116), (-0.8155, -0.5449, 0.1951), (-0.8315, -0.5556, 7.55e-08), (-0.8155, -0.5449, -0.1951), (-0.7682, -0.5133, -0.3827), (-0.6913, -0.4619, -0.5556), (-0.5879, -0.3928, -0.7071), (-0.4619, -0.3087, -0.8315), (-0.3182, -0.2126, -0.9239), (-0.1622, -0.1084, -0.9808), (-0.1802, -0.07466, 1.474), (-0.3536, -0.1464, 1.417), (-0.5133, -0.2126, 1.325), (-0.6533, -0.2706, 1.2), (-0.7682, -0.3182, 0.9909), (-0.8536, -0.3536, 0.7116), (-0.9061, -0.3753, 0.1951), (-0.9239, -0.3827, 7.55e-08), (-0.9061, -0.3753, -0.1951), (-0.8536, -0.3536, -0.3827), (-0.7682, -0.3182, -0.5556), (-0.6533, -0.2706, -0.7071), (-0.5133, -0.2126, -0.8315), (-0.3536, -0.1464, -0.9239), (-0.1802, -0.07466, -0.9808), (-0.1913, -0.03806, 1.474), (-0.3753, -0.07466, 1.417), (-0.5449, -0.1084, 1.325), (-0.6935, -0.1379, 1.2), (-0.8155, -0.1622, 0.9909), (-0.9061, -0.1802, 0.7116), (-0.9619, -0.1913, 0.1951), (-0.9808, -0.1951, 7.55e-08), (-0.9619, -0.1913, -0.1951), (-0.9061, -0.1802, -0.3827), (-0.8155, -0.1622, -0.5556), (-0.6935, -0.1379, -0.7071), (-0.5449, -0.1084, -0.8315), (-0.3753, -0.07466, -0.9239), (-0.1913, -0.03806, -0.9808), (-0.1951, -3.117e-07, 1.474), (-0.3827, -2.819e-07, 1.417), (-0.5556, -2.819e-07, 1.325), (-0.7071, -1.851e-07, 1.2), (-0.8315, -1.404e-07, 0.9909), (-0.9239, -3.192e-07, 0.7116), (-0.9808, -9.567e-08, 0.1951), (-1.0, -1.404e-07, 7.55e-08), (-0.9808, -9.567e-08, -0.1951), (-0.9239, -3.192e-07, -0.3827), (-0.8315, -1.404e-07, -0.5556), (-0.7071, -1.851e-07, -0.7071), (-0.5556, -2.596e-07, -0.8315), (-0.3827, -2.521e-07, -0.9239), (-0.1951, -3.155e-07, -0.9808), (-0.1913, 0.03806, 1.474), (-0.3753, 0.07466, 1.417), (-0.5449, 0.1084, 1.325), (-0.6935, 0.1379, 1.2), (-0.8155, 0.1622, 0.9909), (-0.9061, 0.1802, 0.7116), (-0.9619, 0.1913, 0.1951), (-0.9808, 0.1951, 7.55e-08), (-0.9619, 0.1913, -0.1951), (-0.9061, 0.1802, -0.3827), (-0.8155, 0.1622, -0.5556), (-0.6935, 0.1379, -0.7071), (-0.5449, 0.1084, -0.8315), (-0.3753, 0.07466, -0.9239), (-0.1913, 0.03806, -0.9808), (-0.1802, 0.07466, 1.474), (-0.3536, 0.1464, 1.417), (-0.5133, 0.2126, 1.325), (-0.6533, 0.2706, 1.2), (-0.7682, 0.3182, 0.9909), (-0.8536, 0.3536, 0.7116), (-0.9061, 0.3753, 0.1951), (-0.9239, 0.3827, 7.55e-08), (-0.9061, 0.3753, -0.1951), (-0.8536, 0.3536, -0.3827), (-0.7682, 0.3182, -0.5556), (-0.6533, 0.2706, -0.7071), (-0.5133, 0.2126, -0.8315), (-0.3536, 0.1464, -0.9239), (-0.1802, 0.07466, -0.9808), (-0.1622, 0.1084, 1.474), (-0.3182, 0.2126, 1.417), (-0.4619, 0.3087, 1.325), (-0.5879, 0.3928, 1.2), (-0.6913, 0.4619, 0.9909), (-0.7682, 0.5133, 0.7116), (-0.8155, 0.5449, 0.1951), (-0.8315, 0.5556, 7.55e-08), (-0.8155, 0.5449, -0.1951), (-0.7682, 0.5133, -0.3827), (-0.6913, 0.4619, -0.5556), (-0.5879, 0.3928, -0.7071), (-0.4619, 0.3087, -0.8315), (-0.3182, 0.2126, -0.9239), (-0.1622, 0.1084, -0.9808), (-0.1379, 0.1379, 1.474), (-0.2706, 0.2706, 1.417), (-0.3928, 0.3928, 1.325), (-0.5, 0.5, 1.2), (-0.5879, 0.5879, 0.9909), (-0.6533, 0.6533, 0.7116), (-0.6935, 0.6935, 0.1951), (-0.7071, 0.7071, 7.55e-08), (-0.6935, 0.6935, -0.1951), (-0.6533, 0.6533, -0.3827), (-0.5879, 0.5879, -0.5556), (-0.5, 0.5, -0.7071), (-0.3928, 0.3928, -0.8315), (-0.2706, 0.2706, -0.9239), (-0.1379, 0.1379, -0.9808), (-0.1084, 0.1622, 1.474), (-0.2126, 0.3182, 1.417), (-0.3087, 0.4619, 1.325), (-0.3928, 0.5879, 1.2), (-0.4619, 0.6913, 0.9909), (-0.5133, 0.7682, 0.7116), (-0.5449, 0.8155, 0.1951), (-0.5556, 0.8315, 7.55e-08), (-0.5449, 0.8155, -0.1951), (-0.5133, 0.7682, -0.3827), (-0.4619, 0.6913, -0.5556), (-0.3928, 0.5879, -0.7071), (-0.3087, 0.4619, -0.8315), (-0.2126, 0.3182, -0.9239), (-0.1084, 0.1622, -0.9808), (-0.07466, 0.1802, 1.474), (-0.1464, 0.3536, 1.417), (-0.2126, 0.5133, 1.325), (-0.2706, 0.6533, 1.2), (-0.3182, 0.7682, 0.9909), (-0.3536, 0.8536, 0.7116), (-0.3753, 0.9061, 0.1951), (-0.3827, 0.9239, 7.55e-08), (-0.3753, 0.9061, -0.1951), (-0.3536, 0.8536, -0.3827), (-0.3182, 0.7682, -0.5556), (-0.2706, 0.6533, -0.7071), (-0.2126, 0.5133, -0.8315), (-0.1464, 0.3536, -0.9239), (-0.07466, 0.1802, -0.9808), (-0.03806, 0.1913, 1.474), (-0.07466, 0.3753, 1.417), (-0.1084, 0.5449, 1.325), (-0.1379, 0.6935, 1.2), (-0.1622, 0.8155, 0.9909), (-0.1802, 0.9061, 0.7116), (-0.1913, 0.9619, 0.1951), (-0.1951, 0.9808, 7.55e-08), (-0.1913, 0.9619, -0.1951), (-0.1802, 0.9061, -0.3827), (-0.1622, 0.8155, -0.5556), (-0.1379, 0.6935, -0.7071), (-0.1084, 0.5449, -0.8315), (-0.07466, 0.3753, -0.9239), (-0.03806, 0.1913, -0.9808), (3.749e-08, 0.1951, 1.474), (7.847e-08, 0.3827, 1.417), (1.083e-07, 0.5556, 1.325), (1.53e-07, 0.7071, 1.2), (2.722e-07, 0.8315, 0.9909), (6.357e-08, 0.9239, 0.7116), (2.573e-07, 0.9808, 0.1951), (2.722e-07, 1.0, 7.55e-08), (2.573e-07, 0.9808, -0.1951), (6.357e-08, 0.9239, -0.3827), (2.722e-07, 0.8315, -0.5556), (1.53e-07, 0.7071, -0.7071), (1.232e-07, 0.5556, -0.8315), (7.847e-08, 0.3827, -0.9239), (1.514e-08, 0.1951, -0.9808)], [], [(480, 479, 13, 14), (473, 472, 6, 7), (481, 480, 14, 15), (474, 473, 7, 8), (467, 256, 1), (0, 481, 15), (475, 474, 8, 9), (468, 467, 1, 2), (476, 475, 9, 10), (469, 468, 2, 3), (477, 476, 10, 11), (470, 469, 3, 4), (478, 477, 11, 12), (471, 470, 4, 5), (479, 478, 12, 13), (472, 471, 5, 6), (13, 12, 27, 28), (6, 5, 20, 21), (14, 13, 28, 29), (7, 6, 21, 22), (15, 14, 29, 30), (8, 7, 22, 23), (1, 256, 16), (0, 15, 30), (9, 8, 23, 24), (2, 1, 16, 17), (10, 9, 24, 25), (3, 2, 17, 18), (11, 10, 25, 26), (4, 3, 18, 19), (12, 11, 26, 27), (5, 4, 19, 20), (17, 16, 31, 32), (25, 24, 39, 40), (18, 17, 32, 33), (26, 25, 40, 41), (19, 18, 33, 34), (27, 26, 41, 42), (20, 19, 34, 35), (28, 27, 42, 43), (21, 20, 35, 36), (29, 28, 43, 44), (22, 21, 36, 37), (30, 29, 44, 45), (23, 22, 37, 38), (16, 256, 31), (0, 30, 45), (24, 23, 38, 39), (36, 35, 50, 51), (44, 43, 58, 59), (37, 36, 51, 52), (45, 44, 59, 60), (38, 37, 52, 53), (31, 256, 46), (0, 45, 60), (39, 38, 53, 54), (32, 31, 46, 47), (40, 39, 54, 55), (33, 32, 47, 48), (41, 40, 55, 56), (34, 33, 48, 49), (42, 41, 56, 57), (35, 34, 49, 50), (43, 42, 57, 58), (55, 54, 69, 70), (48, 47, 62, 63), (56, 55, 70, 71), (49, 48, 63, 64), (57, 56, 71, 72), (50, 49, 64, 65), (58, 57, 72, 73), (51, 50, 65, 66), (59, 58, 73, 74), (52, 51, 66, 67), (60, 59, 74, 75), (53, 52, 67, 68), (46, 256, 61), (0, 60, 75), (54, 53, 68, 69), (47, 46, 61, 62), (74, 73, 88, 89), (67, 66, 81, 82), (75, 74, 89, 90), (68, 67, 82, 83), (61, 256, 76), (0, 75, 90), (69, 68, 83, 84), (62, 61, 76, 77), (70, 69, 84, 85), (63, 62, 77, 78), (71, 70, 85, 86), (64, 63, 78, 79), (72, 71, 86, 87), (65, 64, 79, 80), (73, 72, 87, 88), (66, 65, 80, 81), (86, 85, 100, 101), (79, 78, 93, 94), (87, 86, 101, 102), (80, 79, 94, 95), (88, 87, 102, 103), (81, 80, 95, 96), (89, 88, 103, 104), (82, 81, 96, 97), (90, 89, 104, 105), (83, 82, 97, 98), (76, 256, 91), (0, 90, 105), (84, 83, 98, 99), (77, 76, 91, 92), (85, 84, 99, 100), (78, 77, 92, 93), (105, 104, 119, 120), (98, 97, 112, 113), (91, 256, 106), (0, 105, 120), (99, 98, 113, 114), (92, 91, 106, 107), (100, 99, 114, 115), (93, 92, 107, 108), (101, 100, 115, 116), (94, 93, 108, 109), (102, 101, 116, 117), (95, 94, 109, 110), (103, 102, 117, 118), (96, 95, 110, 111), (104, 103, 118, 119), (97, 96, 111, 112), (109, 108, 123, 124), (117, 116, 131, 132), (110, 109, 124, 125), (118, 117, 132, 133), (111, 110, 125, 126), (119, 118, 133, 134), (112, 111, 126, 127), (120, 119, 134, 135), (113, 112, 127, 128), (106, 256, 121), (0, 120, 135), (114, 113, 128, 129), (107, 106, 121, 122), (115, 114, 129, 130), (108, 107, 122, 123), (116, 115, 130, 131), (128, 127, 142, 143), (121, 256, 136), (0, 135, 150), (129, 128, 143, 144), (122, 121, 136, 137), (130, 129, 144, 145), (123, 122, 137, 138), (131, 130, 145, 146), (124, 123, 138, 139), (132, 131, 146, 147), (125, 124, 139, 140), (133, 132, 147, 148), (126, 125, 140, 141), (134, 133, 148, 149), (127, 126, 141, 142), (135, 134, 149, 150), (147, 146, 161, 162), (140, 139, 154, 155), (148, 147, 162, 163), (141, 140, 155, 156), (149, 148, 163, 164), (142, 141, 156, 157), (150, 149, 164, 165), (143, 142, 157, 158), (136, 256, 151), (0, 150, 165), (144, 143, 158, 159), (137, 136, 151, 152), (145, 144, 159, 160), (138, 137, 152, 153), (146, 145, 160, 161), (139, 138, 153, 154), (151, 256, 166), (0, 165, 180), (159, 158, 173, 174), (152, 151, 166, 167), (160, 159, 174, 175), (153, 152, 167, 168), (161, 160, 175, 176), (154, 153, 168, 169), (162, 161, 176, 177), (155, 154, 169, 170), (163, 162, 177, 178), (156, 155, 170, 171), (164, 163, 178, 179), (157, 156, 171, 172), (165, 164, 179, 180), (158, 157, 172, 173), (170, 169, 184, 185), (178, 177, 192, 193), (171, 170, 185, 186), (179, 178, 193, 194), (172, 171, 186, 187), (180, 179, 194, 195), (173, 172, 187, 188), (166, 256, 181), (0, 180, 195), (174, 173, 188, 189), (167, 166, 181, 182), (175, 174, 189, 190), (168, 167, 182, 183), (176, 175, 190, 191), (169, 168, 183, 184), (177, 176, 191, 192), (189, 188, 203, 204), (182, 181, 196, 197), (190, 189, 204, 205), (183, 182, 197, 198), (191, 190, 205, 206), (184, 183, 198, 199), (192, 191, 206, 207), (185, 184, 199, 200), (193, 192, 207, 208), (186, 185, 200, 201), (194, 193, 208, 209), (187, 186, 201, 202), (195, 194, 209, 210), (188, 187, 202, 203), (181, 256, 196), (0, 195, 210), (208, 207, 222, 223), (201, 200, 215, 216), (209, 208, 223, 224), (202, 201, 216, 217), (210, 209, 224, 225), (203, 202, 217, 218), (196, 256, 211), (0, 210, 225), (204, 203, 218, 219), (197, 196, 211, 212), (205, 204, 219, 220), (198, 197, 212, 213), (206, 205, 220, 221), (199, 198, 213, 214), (207, 206, 221, 222), (200, 199, 214, 215), (220, 219, 234, 235), (213, 212, 227, 228), (221, 220, 235, 236), (214, 213, 228, 229), (222, 221, 236, 237), (215, 214, 229, 230), (223, 222, 237, 238), (216, 215, 230, 231), (224, 223, 238, 239), (217, 216, 231, 232), (225, 224, 239, 240), (218, 217, 232, 233), (211, 256, 226), (0, 225, 240), (219, 218, 233, 234), (212, 211, 226, 227), (239, 238, 253, 254), (232, 231, 246, 247), (240, 239, 254, 255), (233, 232, 247, 248), (226, 256, 241), (0, 240, 255), (234, 233, 248, 249), (227, 226, 241, 242), (235, 234, 249, 250), (228, 227, 242, 243), (236, 235, 250, 251), (229, 228, 243, 244), (237, 236, 251, 252), (230, 229, 244, 245), (238, 237, 252, 253), (231, 230, 245, 246), (243, 242, 258, 259), (251, 250, 266, 267), (244, 243, 259, 260), (252, 251, 267, 268), (245, 244, 260, 261), (253, 252, 268, 269), (246, 245, 261, 262), (254, 253, 269, 270), (247, 246, 262, 263), (255, 254, 270, 271), (248, 247, 263, 264), (241, 256, 257), (0, 255, 271), (249, 248, 264, 265), (242, 241, 257, 258), (250, 249, 265, 266), (263, 262, 277, 278), (271, 270, 285, 286), (264, 263, 278, 279), (257, 256, 272), (0, 271, 286), (265, 264, 279, 280), (258, 257, 272, 273), (266, 265, 280, 281), (259, 258, 273, 274), (267, 266, 281, 282), (260, 259, 274, 275), (268, 267, 282, 283), (261, 260, 275, 276), (269, 268, 283, 284), (262, 261, 276, 277), (270, 269, 284, 285), (282, 281, 296, 297), (275, 274, 289, 290), (283, 282, 297, 298), (276, 275, 290, 291), (284, 283, 298, 299), (277, 276, 291, 292), (285, 284, 299, 300), (278, 277, 292, 293), (286, 285, 300, 301), (279, 278, 293, 294), (272, 256, 287), (0, 286, 301), (280, 279, 294, 295), (273, 272, 287, 288), (281, 280, 295, 296), (274, 273, 288, 289), (301, 300, 315, 316), (294, 293, 308, 309), (287, 256, 302), (0, 301, 316), (295, 294, 309, 310), (288, 287, 302, 303), (296, 295, 310, 311), (289, 288, 303, 304), (297, 296, 311, 312), (290, 289, 304, 305), (298, 297, 312, 313), (291, 290, 305, 306), (299, 298, 313, 314), (292, 291, 306, 307), (300, 299, 314, 315), (293, 292, 307, 308), (305, 304, 319, 320), (313, 312, 327, 328), (306, 305, 320, 321), (314, 313, 328, 329), (307, 306, 321, 322), (315, 314, 329, 330), (308, 307, 322, 323), (316, 315, 330, 331), (309, 308, 323, 324), (302, 256, 317), (0, 316, 331), (310, 309, 324, 325), (303, 302, 317, 318), (311, 310, 325, 326), (304, 303, 318, 319), (312, 311, 326, 327), (324, 323, 338, 339), (317, 256, 332), (0, 331, 346), (325, 324, 339, 340), (318, 317, 332, 333), (326, 325, 340, 341), (319, 318, 333, 334), (327, 326, 341, 342), (320, 319, 334, 335), (328, 327, 342, 343), (321, 320, 335, 336), (329, 328, 343, 344), (322, 321, 336, 337), (330, 329, 344, 345), (323, 322, 337, 338), (331, 330, 345, 346), (343, 342, 357, 358), (336, 335, 350, 351), (344, 343, 358, 359), (337, 336, 351, 352), (345, 344, 359, 360), (338, 337, 352, 353), (346, 345, 360, 361), (339, 338, 353, 354), (332, 256, 347), (0, 346, 361), (340, 339, 354, 355), (333, 332, 347, 348), (341, 340, 355, 356), (334, 333, 348, 349), (342, 341, 356, 357), (335, 334, 349, 350), (0, 361, 376), (355, 354, 369, 370), (348, 347, 362, 363), (356, 355, 370, 371), (349, 348, 363, 364), (357, 356, 371, 372), (350, 349, 364, 365), (358, 357, 372, 373), (351, 350, 365, 366), (359, 358, 373, 374), (352, 351, 366, 367), (360, 359, 374, 375), (353, 352, 367, 368), (361, 360, 375, 376), (354, 353, 368, 369), (347, 256, 362), (374, 373, 388, 389), (367, 366, 381, 382), (375, 374, 389, 390), (368, 367, 382, 383), (376, 375, 390, 391), (369, 368, 383, 384), (362, 256, 377), (0, 376, 391), (370, 369, 384, 385), (363, 362, 377, 378), (371, 370, 385, 386), (364, 363, 378, 379), (372, 371, 386, 387), (365, 364, 379, 380), (373, 372, 387, 388), (366, 365, 380, 381), (378, 377, 392, 393), (386, 385, 400, 401), (379, 378, 393, 394), (387, 386, 401, 402), (380, 379, 394, 395), (388, 387, 402, 403), (381, 380, 395, 396), (389, 388, 403, 404), (382, 381, 396, 397), (390, 389, 404, 405), (383, 382, 397, 398), (391, 390, 405, 406), (384, 383, 398, 399), (377, 256, 392), (0, 391, 406), (385, 384, 399, 400), (397, 396, 411, 412), (405, 404, 419, 420), (398, 397, 412, 413), (406, 405, 420, 421), (399, 398, 413, 414), (392, 256, 407), (0, 406, 421), (400, 399, 414, 415), (393, 392, 407, 408), (401, 400, 415, 416), (394, 393, 408, 409), (402, 401, 416, 417), (395, 394, 409, 410), (403, 402, 417, 418), (396, 395, 410, 411), (404, 403, 418, 419), (416, 415, 430, 431), (409, 408, 423, 424), (417, 416, 431, 432), (410, 409, 424, 425), (418, 417, 432, 433), (411, 410, 425, 426), (419, 418, 433, 434), (412, 411, 426, 427), (420, 419, 434, 435), (413, 412, 427, 428), (421, 420, 435, 436), (414, 413, 428, 429), (407, 256, 422), (0, 421, 436), (415, 414, 429, 430), (408, 407, 422, 423), (435, 434, 449, 450), (428, 427, 442, 443), (436, 435, 450, 451), (429, 428, 443, 444), (422, 256, 437), (0, 436, 451), (430, 429, 444, 445), (423, 422, 437, 438), (431, 430, 445, 446), (424, 423, 438, 439), (432, 431, 446, 447), (425, 424, 439, 440), (433, 432, 447, 448), (426, 425, 440, 441), (434, 433, 448, 449), (427, 426, 441, 442), (439, 438, 453, 454), (447, 446, 461, 462), (440, 439, 454, 455), (448, 447, 462, 463), (441, 440, 455, 456), (449, 448, 463, 464), (442, 441, 456, 457), (450, 449, 464, 465), (443, 442, 457, 458), (451, 450, 465, 466), (444, 443, 458, 459), (437, 256, 452), (0, 451, 466), (445, 444, 459, 460), (438, 437, 452, 453), (446, 445, 460, 461), (458, 457, 472, 473), (466, 465, 480, 481), (459, 458, 473, 474), (452, 256, 467), (0, 466, 481), (460, 459, 474, 475), (453, 452, 467, 468), (461, 460, 475, 476), (454, 453, 468, 469), (462, 461, 476, 477), (455, 454, 469, 470), (463, 462, 477, 478), (456, 455, 470, 471), (464, 463, 478, 479), (457, 456, 471, 472), (465, 464, 479, 480)])
me_sphere.polygons.foreach_set('use_smooth', [True] * 512)
me_sphere.use_remesh_preserve_volume = False
me_sphere.use_remesh_preserve_attributes = False
me_sphere.use_mirror_vertex_groups = False
me_sphere.update()

# ---- objects
ob_hands = bpy.data.objects.new('hands', me_sphere_004)
ob_head = bpy.data.objects.new('head', me_sphere_003)
ob_feet = bpy.data.objects.new('feet', me_sphere_002)
ob_body = bpy.data.objects.new('body', me_sphere)

# ---- transforms, parenting, visibility, modifiers, constraints
ob_hands.location = (-0.003082, -0.1973, -0.02134)
ob_hands.scale = (0.4129, 0.4129, 0.4129)
ob_hands.lineart.crease_threshold = 0.0
_m = ob_hands.modifiers.new('Mirror', 'MIRROR')
ob_head.location = (3.974e-09, -0.04958, 2.068)
ob_head.scale = (0.5012, 0.5012, 0.5012)
ob_head.lineart.crease_threshold = 0.0
ob_feet.location = (0.01404, 0.3013, -1.707)
ob_feet.scale = (0.4415, 0.4415, 0.4415)
ob_feet.lineart.crease_threshold = 0.0
_m = ob_feet.modifiers.new('Mirror', 'MIRROR')
ob_body.location = (0.0, 0.0, 0.0)
ob_body.scale = (0.7221, 0.7221, 0.8759)
ob_body.lineart.crease_threshold = 0.0

# ---- collection membership
col_collection_1.objects.link(ob_hands)
col_collection_1.objects.link(ob_head)
col_collection_1.objects.link(ob_feet)
col_collection_1.objects.link(ob_body)

# ---- scene / render settings (as saved in the file)
scene.frame_start = 1; scene.frame_end = 250; scene.frame_set(1)
scene.render.engine = 'BLENDER_EEVEE_NEXT'
scene.render.resolution_percentage = 50
scene.render.dither_intensity = 0.0
scene.cycles.use_denoising = False
scene.cycles.samples = 128
scene.cycles.sampling_pattern = 'TABULATED_SOBOL'
scene.cycles.use_adaptive_sampling = False
scene.cycles.use_light_tree = False
scene.cycles.blur_glossy = 0.0
scene.cycles.sample_clamp_indirect = 0.0
scene.view_settings.view_transform = 'Standard'
bpy.context.view_layer.update()

# ---- added for rendering (the .blend has no active camera and no usable light): camera, sun
cam_auto = bpy.data.cameras.new('AutoCamera')
cam_auto.lens = 50.0
cam_auto.sensor_width = 36.0
cam_auto.clip_end = 1000.0
ob_auto_camera = bpy.data.objects.new('AutoCamera', cam_auto)
scene.collection.objects.link(ob_auto_camera)
ob_auto_camera.location = (5.15919, -6.33886, 4.56061)
ob_auto_camera.rotation_euler = (1.09748, -7.21219e-08, 0.694738)
scene.camera = ob_auto_camera
light_auto_sun = bpy.data.lights.new('AutoSun', 'SUN')
light_auto_sun.energy = 3.0
light_auto_sun.angle = 0.0523599
ob_auto_sun = bpy.data.objects.new('AutoSun', light_auto_sun)
scene.collection.objects.link(ob_auto_sun)
ob_auto_sun.rotation_euler = (0.872665, 0.174533, 0.523599)
bpy.context.view_layer.update()
